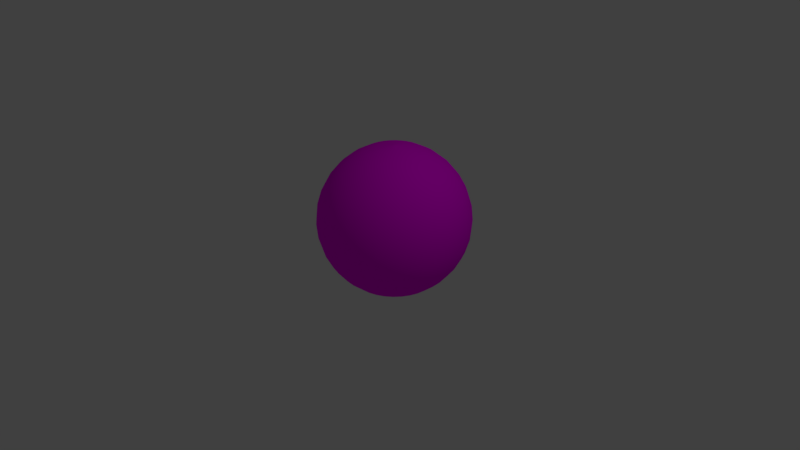 # Source: earth.blend  (saved by Blender 2.79.0; exported with 4.5.12 LTS)
import bpy
from mathutils import Matrix  # noqa: F401  (used for matrix-valued properties, if any)

bpy.ops.wm.read_factory_settings(use_empty=True)
scene = bpy.context.scene
scene.name = 'Scene'

# ---- collections
col_collection_1 = bpy.data.collections.new('Collection 1'); scene.collection.children.link(col_collection_1)

# ---- images (referenced by path relative to the original .blend; pixels are not part of the script)
import os
ASSET_DIR = os.environ.get("B2B_ASSET_DIR", "")  # directory of the original .blend (textures are referenced by path, not embedded)
HERE = os.path.dirname(os.path.abspath(__file__))  # packed textures are extracted next to this script under _unpacked/

def load_image(name, relpath, width, height, colorspace="sRGB"):
    """Load a texture the original file referenced (path relative to the .blend, or extracted next to this script)."""
    p = next((c for c in (os.path.join(HERE, relpath), os.path.join(ASSET_DIR, relpath)) if relpath and os.path.exists(c)), "")
    if p:
        img = bpy.data.images.load(p, check_existing=True)
        img.name = name
    else:  # same state as the original file: an image datablock whose file is absent (Cycles renders it pink)
        img = bpy.data.images.new(name, width, height)
        img.source = "FILE"
        img.filepath = "//" + (relpath or name)
    img.colorspace_settings.name = colorspace
    return img
img_earth_day_jpg = load_image('earth_day.jpg', 'earth_day.jpg', 1024, 1024, 'sRGB')

# ---- materials (node trees are filled in below, after node groups)
mat_material_001 = bpy.data.materials.new('Material.001')
mat_material_001.alpha_threshold = 0.0
mat_material_001.roughness = 0.5

# ---- material node trees
mat_material_001.use_nodes = True; mat_material_001.node_tree.nodes.clear()
_N = mat_material_001.node_tree.nodes; _L = mat_material_001.node_tree.links
n0 = _N.new('ShaderNodeOutputMaterial'); n0.name = 'Material Output'; n0.location = (300, 300)
n1 = _N.new('ShaderNodeBsdfDiffuse'); n1.name = 'Diffuse BSDF'; n1.location = (10, 300)
n2 = _N.new('ShaderNodeTexImage'); n2.name = 'Image Texture'; n2.location = (-180, 300)
n2.width = 140
n2.image = img_earth_day_jpg
_L.new(n1.outputs[0], n0.inputs[0])
_L.new(n2.outputs[0], n1.inputs[0])
n0.is_active_output = True

# ---- world
world_world = bpy.data.worlds.new('World'); scene.world = world_world
world_world.color = (0.05088, 0.05088, 0.05088)
world_world.use_sun_shadow = False
world_world.sun_shadow_jitter_overblur = 0.0
world_world.cycles.sampling_method = 'MANUAL'

# ---- cameras
cam_camera = bpy.data.cameras.new('Camera')
cam_camera.clip_end = 100.0
cam_camera.lens = 35.0
cam_camera.sensor_width = 32.0
cam_camera.sensor_height = 18.0
cam_camera.ortho_scale = 7.314
cam_camera.dof.focus_distance = 0.0

# ---- lights
light_lamp = bpy.data.lights.new('Lamp', 'POINT')
light_lamp.transmission_factor = 0.0
light_lamp.cutoff_distance = 30.0
light_lamp.energy = 100.0
light_lamp.shadow_buffer_clip_start = 1.001
light_lamp.shadow_soft_size = 0.1
light_lamp.shadow_maximum_resolution = 0.006
light_lamp.use_absolute_resolution = True

# ---- meshes
me_sphere = bpy.data.meshes.new('Sphere')
me_sphere.from_pydata([(0.03806, 0.1913, 0.9808), (0.07466, 0.3753, 0.9239), (0.1084, 0.5449, 0.8315), (0.1379, 0.6935, 0.7071), (0.1622, 0.8155, 0.5556), (0.1802, 0.9061, 0.3827), (0.1913, 0.9619, 0.1951), (0.1951, 0.9808, 7.55e-08), (0.1913, 0.9619, -0.1951), (0.1802, 0.9061, -0.3827), (0.1622, 0.8155, -0.5556), (0.1379, 0.6935, -0.7071), (0.1084, 0.5449, -0.8315), (0.07466, 0.3753, -0.9239), (0.03806, 0.1913, -0.9808), (0.07466, 0.1802, 0.9808), (0.1464, 0.3536, 0.9239), (0.2126, 0.5133, 0.8315), (0.2706, 0.6533, 0.7071), (0.3182, 0.7682, 0.5556), (0.3536, 0.8536, 0.3827), (0.3753, 0.9061, 0.1951), (0.3827, 0.9239, 7.55e-08), (0.3753, 0.9061, -0.1951), (0.3536, 0.8536, -0.3827), (0.3182, 0.7682, -0.5556), (0.2706, 0.6533, -0.7071), (0.2126, 0.5133, -0.8315), (0.1464, 0.3536, -0.9239), (0.07466, 0.1802, -0.9808), (0.1084, 0.1622, 0.9808), (0.2126, 0.3182, 0.9239), (0.3087, 0.4619, 0.8315), (0.3928, 0.5879, 0.7071), (0.4619, 0.6913, 0.5556), (0.5133, 0.7682, 0.3827), (0.5449, 0.8155, 0.1951), (0.5556, 0.8315, 7.55e-08), (0.5449, 0.8155, -0.1951), (0.5133, 0.7682, -0.3827), (0.4619, 0.6913, -0.5556), (0.3928, 0.5879, -0.7071), (0.3087, 0.4619, -0.8315), (0.2126, 0.3182, -0.9239), (0.1084, 0.1622, -0.9808), (0.1379, 0.1379, 0.9808), (0.2706, 0.2706, 0.9239), (0.3928, 0.3928, 0.8315), (0.5, 0.5, 0.7071), (0.5879, 0.5879, 0.5556), (0.6533, 0.6533, 0.3827), (0.6935, 0.6935, 0.1951), (0.7071, 0.7071, 7.55e-08), (0.6935, 0.6935, -0.1951), (0.6533, 0.6533, -0.3827), (0.5879, 0.5879, -0.5556), (0.5, 0.5, -0.7071), (0.3928, 0.3928, -0.8315), (0.2706, 0.2706, -0.9239), (0.1379, 0.1379, -0.9808), (0.1622, 0.1084, 0.9808), (0.3182, 0.2126, 0.9239), (0.4619, 0.3087, 0.8315), (0.5879, 0.3928, 0.7071), (0.6913, 0.4619, 0.5556), (0.7682, 0.5133, 0.3827), (0.8155, 0.5449, 0.1951), (0.8315, 0.5556, 7.55e-08), (0.8155, 0.5449, -0.1951), (0.7682, 0.5133, -0.3827), (0.6913, 0.4619, -0.5556), (0.5879, 0.3928, -0.7071), (0.4619, 0.3087, -0.8315), (0.3182, 0.2126, -0.9239), (0.1622, 0.1084, -0.9808), (0.1802, 0.07466, 0.9808), (0.3536, 0.1464, 0.9239), (0.5133, 0.2126, 0.8315), (0.6533, 0.2706, 0.7071), (0.7682, 0.3182, 0.5556), (0.8536, 0.3536, 0.3827), (0.9061, 0.3753, 0.1951), (0.9239, 0.3827, 7.55e-08), (0.9061, 0.3753, -0.1951), (0.8536, 0.3536, -0.3827), (0.7682, 0.3182, -0.5556), (0.6533, 0.2706, -0.7071), (0.5133, 0.2126, -0.8315), (0.3536, 0.1464, -0.9239), (0.1802, 0.07466, -0.9808), (0.1913, 0.03806, 0.9808), (0.3753, 0.07466, 0.9239), (0.5449, 0.1084, 0.8315), (0.6935, 0.1379, 0.7071), (0.8155, 0.1622, 0.5556), (0.9061, 0.1802, 0.3827), (0.9619, 0.1913, 0.1951), (0.9808, 0.1951, 7.55e-08), (0.9619, 0.1913, -0.1951), (0.9061, 0.1802, -0.3827), (0.8155, 0.1622, -0.5556), (0.6935, 0.1379, -0.7071), (0.5449, 0.1084, -0.8315), (0.3753, 0.07466, -0.9239), (0.1913, 0.03806, -0.9808), (0.1951, -3.266e-07, 0.9808), (0.3827, -3.192e-07, 0.9239), (0.5556, -3.117e-07, 0.8315), (0.7071, -3.192e-07, 0.7071), (0.8315, -3.341e-07, 0.5556), (0.9239, -2.745e-07, 0.3827), (0.9808, -3.937e-07, 0.1951), (1.0, -3.788e-07, 7.55e-08), (0.9808, -3.937e-07, -0.1951), (0.9239, -2.298e-07, -0.3827), (0.8315, -3.341e-07, -0.5556), (0.7071, -3.192e-07, -0.7071), (0.5556, -3.415e-07, -0.8315), (0.3827, -3.043e-07, -0.9239), (0.1951, -3.08e-07, -0.9808), (0.1913, -0.03806, 0.9808), (0.3753, -0.07466, 0.9239), (0.5449, -0.1084, 0.8315), (0.6935, -0.138, 0.7071), (0.8155, -0.1622, 0.5556), (0.9061, -0.1802, 0.3827), (0.9619, -0.1913, 0.1951), (0.9808, -0.1951, 7.55e-08), (0.9619, -0.1913, -0.1951), (0.9061, -0.1802, -0.3827), (0.8155, -0.1622, -0.5556), (0.6935, -0.138, -0.7071), (0.5449, -0.1084, -0.8315), (0.3753, -0.07466, -0.9239), (0.1913, -0.03806, -0.9808), (0.1802, -0.07466, 0.9808), (0.3536, -0.1464, 0.9239), (0.5133, -0.2126, 0.8315), (0.6533, -0.2706, 0.7071), (0.7682, -0.3182, 0.5556), (0.8536, -0.3536, 0.3827), (0.9061, -0.3753, 0.1951), (0.9239, -0.3827, 7.55e-08), (0.9061, -0.3753, -0.1951), (0.8536, -0.3536, -0.3827), (0.7682, -0.3182, -0.5556), (0.6533, -0.2706, -0.7071), (0.5133, -0.2126, -0.8315), (0.3536, -0.1464, -0.9239), (0.1802, -0.07466, -0.9808), (0.1622, -0.1084, 0.9808), (0.3182, -0.2126, 0.9239), (0.4619, -0.3087, 0.8315), (0.5879, -0.3928, 0.7071), (0.6913, -0.4619, 0.5556), (0.7682, -0.5133, 0.3827), (0.8155, -0.5449, 0.1951), (0.8315, -0.5556, 7.55e-08), (0.8155, -0.5449, -0.1951), (0.7682, -0.5133, -0.3827), (0.6913, -0.4619, -0.5556), (0.5879, -0.3928, -0.7071), (0.4619, -0.3087, -0.8315), (0.3182, -0.2126, -0.9239), (0.1622, -0.1084, -0.9808), (0.1379, -0.138, 0.9808), (0.2706, -0.2706, 0.9239), (0.3928, -0.3928, 0.8315), (0.5, -0.5, 0.7071), (0.5879, -0.5879, 0.5556), (0.6533, -0.6533, 0.3827), (0.6935, -0.6935, 0.1951), (0.7071, -0.7071, 7.55e-08), (0.6935, -0.6935, -0.1951), (0.6533, -0.6533, -0.3827), (0.5879, -0.5879, -0.5556), (0.5, -0.5, -0.7071), (0.3928, -0.3928, -0.8315), (0.2706, -0.2706, -0.9239), (0.1379, -0.138, -0.9808), (0.1084, -0.1622, 0.9808), (0.2126, -0.3182, 0.9239), (0.3087, -0.4619, 0.8315), (0.3928, -0.5879, 0.7071), (0.4619, -0.6913, 0.5556), (0.5133, -0.7682, 0.3827), (0.5449, -0.8155, 0.1951), (0.5556, -0.8315, 7.55e-08), (0.5449, -0.8155, -0.1951), (0.5133, -0.7682, -0.3827), (0.4619, -0.6913, -0.5556), (0.3928, -0.5879, -0.7071), (0.3087, -0.4619, -0.8315), (0.2126, -0.3182, -0.9239), (0.1084, -0.1622, -0.9808), (0.07466, -0.1802, 0.9808), (0.1464, -0.3536, 0.9239), (0.2126, -0.5133, 0.8315), (0.2706, -0.6533, 0.7071), (0.3182, -0.7682, 0.5556), (0.3536, -0.8536, 0.3827), (0.3753, -0.9061, 0.1951), (0.3827, -0.9239, 7.55e-08), (0.3753, -0.9061, -0.1951), (0.3536, -0.8536, -0.3827), (0.3182, -0.7682, -0.5556), (0.2706, -0.6533, -0.7071), (0.2126, -0.5133, -0.8315), (0.1464, -0.3536, -0.9239), (0.07466, -0.1802, -0.9808), (0.03806, -0.1913, 0.9808), (0.07466, -0.3753, 0.9239), (0.1084, -0.5449, 0.8315), (0.1379, -0.6935, 0.7071), (0.1622, -0.8155, 0.5556), (0.1802, -0.9061, 0.3827), (0.1913, -0.9619, 0.1951), (0.1951, -0.9808, 7.55e-08), (0.1913, -0.9619, -0.1951), (0.1802, -0.9061, -0.3827), (0.1622, -0.8155, -0.5556), (0.1379, -0.6935, -0.7071), (0.1084, -0.5449, -0.8315), (0.07466, -0.3753, -0.9239), (0.03806, -0.1913, -0.9808), (-7.212e-09, -0.1951, 0.9808), (4.122e-08, -0.3827, 0.9239), (2.632e-08, -0.5556, 0.8315), (-2.584e-08, -0.7071, 0.7071), (-8.544e-08, -0.8315, 0.5556), (6.357e-08, -0.9239, 0.3827), (-8.544e-08, -0.9808, 0.1951), (-1.003e-07, -1.0, 7.55e-08), (-8.544e-08, -0.9808, -0.1951), (6.357e-08, -0.9239, -0.3827), (-8.544e-08, -0.8315, -0.5556), (-2.584e-08, -0.7071, -0.7071), (-1.094e-08, -0.5556, -0.8315), (3.964e-09, -0.3827, -0.9239), (3.964e-09, -0.1951, -0.9808), (-0.03806, -0.1913, 0.9808), (-0.07466, -0.3753, 0.9239), (-0.1084, -0.5449, 0.8315), (-0.1379, -0.6935, 0.7071), (-0.1622, -0.8155, 0.5556), (-0.1802, -0.9061, 0.3827), (-0.1913, -0.9619, 0.1951), (-0.1951, -0.9808, 7.55e-08), (-0.1913, -0.9619, -0.1951), (-0.1802, -0.9061, -0.3827), (-0.1622, -0.8155, -0.5556), (-0.1379, -0.6935, -0.7071), (-0.1084, -0.5449, -0.8315), (-0.07466, -0.3753, -0.9239), (-0.03806, -0.1913, -0.9808), (-0.07466, -0.1802, 0.9808), (-0.1464, -0.3536, 0.9239), (-0.2126, -0.5133, 0.8315), (-0.2706, -0.6533, 0.7071), (-0.3182, -0.7682, 0.5556), (-0.3536, -0.8536, 0.3827), (-0.3753, -0.9061, 0.1951), (-0.3827, -0.9239, 7.55e-08), (-0.3753, -0.9061, -0.1951), (-0.3536, -0.8536, -0.3827), (-0.3182, -0.7682, -0.5556), (-0.2706, -0.6533, -0.7071), (-0.2126, -0.5133, -0.8315), (-0.1464, -0.3536, -0.9239), (-0.07466, -0.1802, -0.9808), (-0.1084, -0.1622, 0.9808), (-0.2126, -0.3182, 0.9239), (-0.3087, -0.4619, 0.8315), (-0.3928, -0.5879, 0.7071), (-0.4619, -0.6913, 0.5556), (-0.5133, -0.7682, 0.3827), (-0.5449, -0.8155, 0.1951), (-0.5556, -0.8315, 7.55e-08), (-0.5449, -0.8155, -0.1951), (-0.5133, -0.7682, -0.3827), (-0.4619, -0.6913, -0.5556), (-0.3928, -0.5879, -0.7071), (-0.3087, -0.4619, -0.8315), (-0.2126, -0.3182, -0.9239), (-0.1084, -0.1622, -0.9808), (-0.1379, -0.138, 0.9808), (-0.2706, -0.2706, 0.9239), (-0.3928, -0.3928, 0.8315), (-0.5, -0.5, 0.7071), (-0.5879, -0.5879, 0.5556), (-0.6533, -0.6533, 0.3827), (-0.6935, -0.6935, 0.1951), (-0.7071, -0.7071, 7.55e-08), (-0.6935, -0.6935, -0.1951), (-0.6533, -0.6533, -0.3827), (-0.5879, -0.5879, -0.5556), (-0.5, -0.5, -0.7071), (-0.3928, -0.3928, -0.8315), (-0.2706, -0.2706, -0.9239), (-0.1379, -0.1379, -0.9808), (-0.1622, -0.1084, 0.9808), (-0.3182, -0.2126, 0.9239), (-0.4619, -0.3087, 0.8315), (-0.5879, -0.3928, 0.7071), (-0.6913, -0.4619, 0.5556), (-0.7682, -0.5133, 0.3827), (-0.8155, -0.5449, 0.1951), (-0.8315, -0.5556, 7.55e-08), (-0.8155, -0.5449, -0.1951), (-0.7682, -0.5133, -0.3827), (-0.6913, -0.4619, -0.5556), (-0.5879, -0.3928, -0.7071), (-0.4619, -0.3087, -0.8315), (-0.3182, -0.2126, -0.9239), (-0.1622, -0.1084, -0.9808), (-0.1802, -0.07466, 0.9808), (-0.3536, -0.1464, 0.9239), (-0.5133, -0.2126, 0.8315), (-0.6533, -0.2706, 0.7071), (-0.7682, -0.3182, 0.5556), (-0.8536, -0.3536, 0.3827), (-0.9061, -0.3753, 0.1951), (-0.9239, -0.3827, 7.55e-08), (-0.9061, -0.3753, -0.1951), (-0.8536, -0.3536, -0.3827), (-0.7682, -0.3182, -0.5556), (-0.6533, -0.2706, -0.7071), (-0.5133, -0.2126, -0.8315), (-0.3536, -0.1464, -0.9239), (-0.1802, -0.07466, -0.9808), (-0.1913, -0.03806, 0.9808), (-0.3753, -0.07466, 0.9239), (-0.5449, -0.1084, 0.8315), (-0.6935, -0.1379, 0.7071), (-0.8155, -0.1622, 0.5556), (-0.9061, -0.1802, 0.3827), (-0.9619, -0.1913, 0.1951), (-0.9808, -0.1951, 7.55e-08), (-0.9619, -0.1913, -0.1951), (-0.9061, -0.1802, -0.3827), (-0.8155, -0.1622, -0.5556), (-0.6935, -0.1379, -0.7071), (-0.5449, -0.1084, -0.8315), (-0.3753, -0.07466, -0.9239), (-0.1913, -0.03806, -0.9808), (-0.1951, -3.117e-07, 0.9808), (-0.3827, -2.819e-07, 0.9239), (-0.5556, -2.819e-07, 0.8315), (-0.7071, -1.851e-07, 0.7071), (-0.8315, -1.404e-07, 0.5556), (-0.9239, -3.192e-07, 0.3827), (-0.9808, -9.567e-08, 0.1951), (-1.0, -1.404e-07, 7.55e-08), (-0.9808, -9.567e-08, -0.1951), (-0.9239, -3.192e-07, -0.3827), (-0.8315, -1.404e-07, -0.5556), (-0.7071, -1.851e-07, -0.7071), (-0.5556, -2.596e-07, -0.8315), (-0.3827, -2.521e-07, -0.9239), (-0.1951, -3.155e-07, -0.9808), (-0.1913, 0.03806, 0.9808), (-0.3753, 0.07466, 0.9239), (-0.5449, 0.1084, 0.8315), (-0.6935, 0.1379, 0.7071), (-0.8155, 0.1622, 0.5556), (-0.9061, 0.1802, 0.3827), (-0.9619, 0.1913, 0.1951), (-0.9808, 0.1951, 7.55e-08), (-0.9619, 0.1913, -0.1951), (-0.9061, 0.1802, -0.3827), (-0.8155, 0.1622, -0.5556), (-0.6935, 0.1379, -0.7071), (-0.5449, 0.1084, -0.8315), (-0.3753, 0.07466, -0.9239), (-0.1913, 0.03806, -0.9808), (-0.1802, 0.07466, 0.9808), (-0.3536, 0.1464, 0.9239), (-0.5133, 0.2126, 0.8315), (-0.6533, 0.2706, 0.7071), (-0.7682, 0.3182, 0.5556), (-0.8536, 0.3536, 0.3827), (-0.9061, 0.3753, 0.1951), (-0.9239, 0.3827, 7.55e-08), (-0.9061, 0.3753, -0.1951), (-0.8536, 0.3536, -0.3827), (-0.7682, 0.3182, -0.5556), (-0.6533, 0.2706, -0.7071), (-0.5133, 0.2126, -0.8315), (-0.3536, 0.1464, -0.9239), (-0.1802, 0.07466, -0.9808), (-0.1622, 0.1084, 0.9808), (-0.3182, 0.2126, 0.9239), (-0.4619, 0.3087, 0.8315), (-0.5879, 0.3928, 0.7071), (-0.6913, 0.4619, 0.5556), (-0.7682, 0.5133, 0.3827), (-0.8155, 0.5449, 0.1951), (-0.8315, 0.5556, 7.55e-08), (-0.8155, 0.5449, -0.1951), (-0.7682, 0.5133, -0.3827), (-0.6913, 0.4619, -0.5556), (-0.5879, 0.3928, -0.7071), (-0.4619, 0.3087, -0.8315), (-0.3182, 0.2126, -0.9239), (-0.1622, 0.1084, -0.9808), (-0.1379, 0.1379, 0.9808), (-0.2706, 0.2706, 0.9239), (-0.3928, 0.3928, 0.8315), (-0.5, 0.5, 0.7071), (-0.5879, 0.5879, 0.5556), (-0.6533, 0.6533, 0.3827), (-0.6935, 0.6935, 0.1951), (-0.7071, 0.7071, 7.55e-08), (-0.6935, 0.6935, -0.1951), (-0.6533, 0.6533, -0.3827), (-0.5879, 0.5879, -0.5556), (-0.5, 0.5, -0.7071), (-0.3928, 0.3928, -0.8315), (-0.2706, 0.2706, -0.9239), (-0.1379, 0.1379, -0.9808), (-0.1084, 0.1622, 0.9808), (-0.2126, 0.3182, 0.9239), (-0.3087, 0.4619, 0.8315), (-0.3928, 0.5879, 0.7071), (-0.4619, 0.6913, 0.5556), (-0.5133, 0.7682, 0.3827), (-0.5449, 0.8155, 0.1951), (-0.5556, 0.8315, 7.55e-08), (-0.5449, 0.8155, -0.1951), (-0.5133, 0.7682, -0.3827), (-0.4619, 0.6913, -0.5556), (-0.3928, 0.5879, -0.7071), (-0.3087, 0.4619, -0.8315), (-0.2126, 0.3182, -0.9239), (-0.1084, 0.1622, -0.9808), (-0.07466, 0.1802, 0.9808), (-0.1464, 0.3536, 0.9239), (-0.2126, 0.5133, 0.8315), (-0.2706, 0.6533, 0.7071), (-0.3182, 0.7682, 0.5556), (-0.3536, 0.8536, 0.3827), (-0.3753, 0.9061, 0.1951), (-0.3827, 0.9239, 7.55e-08), (-0.3753, 0.9061, -0.1951), (-0.3536, 0.8536, -0.3827), (-0.3182, 0.7682, -0.5556), (-0.2706, 0.6533, -0.7071), (-0.2126, 0.5133, -0.8315), (-0.1464, 0.3536, -0.9239), (-0.07466, 0.1802, -0.9808), (-0.03806, 0.1913, 0.9808), (-0.07466, 0.3753, 0.9239), (-0.1084, 0.5449, 0.8315), (-0.1379, 0.6935, 0.7071), (-0.1622, 0.8155, 0.5556), (-0.1802, 0.9061, 0.3827), (-0.1913, 0.9619, 0.1951), (-0.1951, 0.9808, 7.55e-08), (-0.1913, 0.9619, -0.1951), (-0.1802, 0.9061, -0.3827), (-0.1622, 0.8155, -0.5556), (-0.1379, 0.6935, -0.7071), (-0.1084, 0.5449, -0.8315), (-0.07466, 0.3753, -0.9239), (-0.03806, 0.1913, -0.9808), (3.749e-08, 0.1951, 0.9808), (7.847e-08, 0.3827, 0.9239), (1.083e-07, 0.5556, 0.8315), (1.53e-07, 0.7071, 0.7071), (2.722e-07, 0.8315, 0.5556), (6.357e-08, 0.9239, 0.3827), (2.573e-07, 0.9808, 0.1951), (2.722e-07, 1.0, 7.55e-08), (2.573e-07, 0.9808, -0.1951), (6.357e-08, 0.9239, -0.3827), (2.722e-07, 0.8315, -0.5556), (1.53e-07, 0.7071, -0.7071), (1.232e-07, 0.5556, -0.8315), (7.847e-08, 0.3827, -0.9239), (1.514e-08, 0.1951, -0.9808), (4.284e-08, -3.129e-07, 1.002), (4.284e-08, -3.129e-07, -1.002), (4.284e-08, -3.129e-07, 1.002), (4.284e-08, -3.129e-07, -1.002), (4.098e-08, -3.129e-07, 1.002), (4.098e-08, -3.129e-07, -1.002), (4.098e-08, -3.129e-07, 1.002), (4.098e-08, -3.129e-07, -1.002), (4.098e-08, -3.129e-07, 1.002), (4.098e-08, -3.129e-07, -1.002), (4.47e-08, -3.111e-07, 1.002), (4.47e-08, -3.111e-07, -1.002), (4.47e-08, -3.12e-07, 1.002), (4.47e-08, -3.12e-07, -1.002), (4.47e-08, -3.119e-07, 1.002), (4.47e-08, -3.119e-07, -1.002), (4.47e-08, -3.12e-07, 1.002), (4.47e-08, -3.12e-07, -1.002), (4.47e-08, -3.111e-07, 1.002), (4.47e-08, -3.111e-07, -1.002), (4.098e-08, -3.129e-07, 1.002), (4.098e-08, -3.129e-07, -1.002), (4.098e-08, -3.129e-07, 1.002), (4.098e-08, -3.129e-07, -1.002), (4.098e-08, -3.129e-07, 1.002), (4.098e-08, -3.129e-07, -1.002), (4.284e-08, -3.129e-07, 1.002), (4.284e-08, -3.129e-07, -1.002), (4.284e-08, -3.129e-07, 1.002), (4.284e-08, -3.129e-07, -1.002), (4.261e-08, -3.129e-07, 1.002), (4.261e-08, -3.129e-07, -1.002), (4.284e-08, -3.129e-07, 1.002), (4.284e-08, -3.129e-07, -1.002), (4.284e-08, -3.129e-07, 1.002), (4.284e-08, -3.129e-07, -1.002), (4.098e-08, -3.129e-07, 1.002), (4.098e-08, -3.129e-07, -1.002), (4.098e-08, -3.129e-07, 1.002), (4.098e-08, -3.129e-07, -1.002), (4.098e-08, -3.129e-07, 1.002), (4.098e-08, -3.129e-07, -1.002), (4.47e-08, -3.111e-07, 1.002), (4.47e-08, -3.111e-07, -1.002), (4.47e-08, -3.12e-07, 1.002), (4.47e-08, -3.12e-07, -1.002), (4.47e-08, -3.119e-07, 1.002), (4.47e-08, -3.119e-07, -1.002), (4.47e-08, -3.12e-07, 1.002), (4.47e-08, -3.12e-07, -1.002), (4.47e-08, -3.111e-07, 1.002), (4.47e-08, -3.111e-07, -1.002), (4.098e-08, -3.129e-07, 1.002), (4.098e-08, -3.129e-07, -1.002), (4.098e-08, -3.129e-07, 1.002), (4.098e-08, -3.129e-07, -1.002), (4.098e-08, -3.129e-07, 1.002), (4.098e-08, -3.129e-07, -1.002), (4.284e-08, -3.129e-07, 1.002), (4.284e-08, -3.129e-07, -1.002), (4.284e-08, -3.129e-07, 1.002), (4.284e-08, -3.129e-07, -1.002), (4.261e-08, -3.129e-07, 1.002), (4.261e-08, -3.129e-07, -1.002)], [], [(467, 466, 1, 2), (475, 474, 9, 10), (468, 467, 2, 3), (476, 475, 10, 11), (469, 468, 3, 4), (477, 476, 11, 12), (470, 469, 4, 5), (478, 477, 12, 13), (471, 470, 5, 6), (479, 478, 13, 14), (472, 471, 6, 7), (473, 472, 7, 8), (466, 465, 0, 1), (474, 473, 8, 9), (8, 7, 22, 23), (1, 0, 15, 16), (9, 8, 23, 24), (2, 1, 16, 17), (10, 9, 24, 25), (3, 2, 17, 18), (11, 10, 25, 26), (4, 3, 18, 19), (12, 11, 26, 27), (5, 4, 19, 20), (13, 12, 27, 28), (6, 5, 20, 21), (14, 13, 28, 29), (7, 6, 21, 22), (27, 26, 41, 42), (20, 19, 34, 35), (28, 27, 42, 43), (21, 20, 35, 36), (29, 28, 43, 44), (22, 21, 36, 37), (23, 22, 37, 38), (16, 15, 30, 31), (24, 23, 38, 39), (17, 16, 31, 32), (25, 24, 39, 40), (18, 17, 32, 33), (26, 25, 40, 41), (19, 18, 33, 34), (39, 38, 53, 54), (32, 31, 46, 47), (40, 39, 54, 55), (33, 32, 47, 48), (41, 40, 55, 56), (34, 33, 48, 49), (42, 41, 56, 57), (35, 34, 49, 50), (43, 42, 57, 58), (36, 35, 50, 51), (44, 43, 58, 59), (37, 36, 51, 52), (38, 37, 52, 53), (31, 30, 45, 46), (58, 57, 72, 73), (51, 50, 65, 66), (59, 58, 73, 74), (52, 51, 66, 67), (53, 52, 67, 68), (46, 45, 60, 61), (54, 53, 68, 69), (47, 46, 61, 62), (55, 54, 69, 70), (48, 47, 62, 63), (56, 55, 70, 71), (49, 48, 63, 64), (57, 56, 71, 72), (50, 49, 64, 65), (62, 61, 76, 77), (70, 69, 84, 85), (63, 62, 77, 78), (71, 70, 85, 86), (64, 63, 78, 79), (72, 71, 86, 87), (65, 64, 79, 80), (73, 72, 87, 88), (66, 65, 80, 81), (74, 73, 88, 89), (67, 66, 81, 82), (68, 67, 82, 83), (61, 60, 75, 76), (69, 68, 83, 84), (81, 80, 95, 96), (89, 88, 103, 104), (82, 81, 96, 97), (83, 82, 97, 98), (76, 75, 90, 91), (84, 83, 98, 99), (77, 76, 91, 92), (85, 84, 99, 100), (78, 77, 92, 93), (86, 85, 100, 101), (79, 78, 93, 94), (87, 86, 101, 102), (80, 79, 94, 95), (88, 87, 102, 103), (100, 99, 114, 115), (93, 92, 107, 108), (101, 100, 115, 116), (94, 93, 108, 109), (102, 101, 116, 117), (95, 94, 109, 110), (103, 102, 117, 118), (96, 95, 110, 111), (104, 103, 118, 119), (97, 96, 111, 112), (98, 97, 112, 113), (91, 90, 105, 106), (99, 98, 113, 114), (92, 91, 106, 107), (119, 118, 133, 134), (112, 111, 126, 127), (113, 112, 127, 128), (106, 105, 120, 121), (114, 113, 128, 129), (107, 106, 121, 122), (115, 114, 129, 130), (108, 107, 122, 123), (116, 115, 130, 131), (109, 108, 123, 124), (117, 116, 131, 132), (110, 109, 124, 125), (118, 117, 132, 133), (111, 110, 125, 126), (123, 122, 137, 138), (131, 130, 145, 146), (124, 123, 138, 139), (132, 131, 146, 147), (125, 124, 139, 140), (133, 132, 147, 148), (126, 125, 140, 141), (134, 133, 148, 149), (127, 126, 141, 142), (128, 127, 142, 143), (121, 120, 135, 136), (129, 128, 143, 144), (122, 121, 136, 137), (130, 129, 144, 145), (142, 141, 156, 157), (143, 142, 157, 158), (136, 135, 150, 151), (144, 143, 158, 159), (137, 136, 151, 152), (145, 144, 159, 160), (138, 137, 152, 153), (146, 145, 160, 161), (139, 138, 153, 154), (147, 146, 161, 162), (140, 139, 154, 155), (148, 147, 162, 163), (141, 140, 155, 156), (149, 148, 163, 164), (161, 160, 175, 176), (154, 153, 168, 169), (162, 161, 176, 177), (155, 154, 169, 170), (163, 162, 177, 178), (156, 155, 170, 171), (164, 163, 178, 179), (157, 156, 171, 172), (158, 157, 172, 173), (151, 150, 165, 166), (159, 158, 173, 174), (152, 151, 166, 167), (160, 159, 174, 175), (153, 152, 167, 168), (173, 172, 187, 188), (166, 165, 180, 181), (174, 173, 188, 189), (167, 166, 181, 182), (175, 174, 189, 190), (168, 167, 182, 183), (176, 175, 190, 191), (169, 168, 183, 184), (177, 176, 191, 192), (170, 169, 184, 185), (178, 177, 192, 193), (171, 170, 185, 186), (179, 178, 193, 194), (172, 171, 186, 187), (192, 191, 206, 207), (185, 184, 199, 200), (193, 192, 207, 208), (186, 185, 200, 201), (194, 193, 208, 209), (187, 186, 201, 202), (188, 187, 202, 203), (181, 180, 195, 196), (189, 188, 203, 204), (182, 181, 196, 197), (190, 189, 204, 205), (183, 182, 197, 198), (191, 190, 205, 206), (184, 183, 198, 199), (196, 195, 210, 211), (204, 203, 218, 219), (197, 196, 211, 212), (205, 204, 219, 220), (198, 197, 212, 213), (206, 205, 220, 221), (199, 198, 213, 214), (207, 206, 221, 222), (200, 199, 214, 215), (208, 207, 222, 223), (201, 200, 215, 216), (209, 208, 223, 224), (202, 201, 216, 217), (203, 202, 217, 218), (215, 214, 229, 230), (223, 222, 237, 238), (216, 215, 230, 231), (224, 223, 238, 239), (217, 216, 231, 232), (218, 217, 232, 233), (211, 210, 225, 226), (219, 218, 233, 234), (212, 211, 226, 227), (220, 219, 234, 235), (213, 212, 227, 228), (221, 220, 235, 236), (214, 213, 228, 229), (222, 221, 236, 237), (234, 233, 248, 249), (227, 226, 241, 242), (235, 234, 249, 250), (228, 227, 242, 243), (236, 235, 250, 251), (229, 228, 243, 244), (237, 236, 251, 252), (230, 229, 244, 245), (238, 237, 252, 253), (231, 230, 245, 246), (239, 238, 253, 254), (232, 231, 246, 247), (233, 232, 247, 248), (226, 225, 240, 241), (253, 252, 267, 268), (246, 245, 260, 261), (254, 253, 268, 269), (247, 246, 261, 262), (248, 247, 262, 263), (241, 240, 255, 256), (249, 248, 263, 264), (242, 241, 256, 257), (250, 249, 264, 265), (243, 242, 257, 258), (251, 250, 265, 266), (244, 243, 258, 259), (252, 251, 266, 267), (245, 244, 259, 260), (257, 256, 271, 272), (265, 264, 279, 280), (258, 257, 272, 273), (266, 265, 280, 281), (259, 258, 273, 274), (267, 266, 281, 282), (260, 259, 274, 275), (268, 267, 282, 283), (261, 260, 275, 276), (269, 268, 283, 284), (262, 261, 276, 277), (263, 262, 277, 278), (256, 255, 270, 271), (264, 263, 278, 279), (276, 275, 290, 291), (284, 283, 298, 299), (277, 276, 291, 292), (278, 277, 292, 293), (271, 270, 285, 286), (279, 278, 293, 294), (272, 271, 286, 287), (280, 279, 294, 295), (273, 272, 287, 288), (281, 280, 295, 296), (274, 273, 288, 289), (282, 281, 296, 297), (275, 274, 289, 290), (283, 282, 297, 298), (295, 294, 309, 310), (288, 287, 302, 303), (296, 295, 310, 311), (289, 288, 303, 304), (297, 296, 311, 312), (290, 289, 304, 305), (298, 297, 312, 313), (291, 290, 305, 306), (299, 298, 313, 314), (292, 291, 306, 307), (293, 292, 307, 308), (286, 285, 300, 301), (294, 293, 308, 309), (287, 286, 301, 302), (314, 313, 328, 329), (307, 306, 321, 322), (308, 307, 322, 323), (301, 300, 315, 316), (309, 308, 323, 324), (302, 301, 316, 317), (310, 309, 324, 325), (303, 302, 317, 318), (311, 310, 325, 326), (304, 303, 318, 319), (312, 311, 326, 327), (305, 304, 319, 320), (313, 312, 327, 328), (306, 305, 320, 321), (326, 325, 340, 341), (319, 318, 333, 334), (327, 326, 341, 342), (320, 319, 334, 335), (328, 327, 342, 343), (321, 320, 335, 336), (329, 328, 343, 344), (322, 321, 336, 337), (323, 322, 337, 338), (316, 315, 330, 331), (324, 323, 338, 339), (317, 316, 331, 332), (325, 324, 339, 340), (318, 317, 332, 333), (338, 337, 352, 353), (331, 330, 345, 346), (339, 338, 353, 354), (332, 331, 346, 347), (340, 339, 354, 355), (333, 332, 347, 348), (341, 340, 355, 356), (334, 333, 348, 349), (342, 341, 356, 357), (335, 334, 349, 350), (343, 342, 357, 358), (336, 335, 350, 351), (344, 343, 358, 359), (337, 336, 351, 352), (349, 348, 363, 364), (357, 356, 371, 372), (350, 349, 364, 365), (358, 357, 372, 373), (351, 350, 365, 366), (359, 358, 373, 374), (352, 351, 366, 367), (353, 352, 367, 368), (346, 345, 360, 361), (354, 353, 368, 369), (347, 346, 361, 362), (355, 354, 369, 370), (348, 347, 362, 363), (356, 355, 370, 371), (368, 367, 382, 383), (361, 360, 375, 376), (369, 368, 383, 384), (362, 361, 376, 377), (370, 369, 384, 385), (363, 362, 377, 378), (371, 370, 385, 386), (364, 363, 378, 379), (372, 371, 386, 387), (365, 364, 379, 380), (373, 372, 387, 388), (366, 365, 380, 381), (374, 373, 388, 389), (367, 366, 381, 382), (387, 386, 401, 402), (380, 379, 394, 395), (388, 387, 402, 403), (381, 380, 395, 396), (389, 388, 403, 404), (382, 381, 396, 397), (383, 382, 397, 398), (376, 375, 390, 391), (384, 383, 398, 399), (377, 376, 391, 392), (385, 384, 399, 400), (378, 377, 392, 393), (386, 385, 400, 401), (379, 378, 393, 394), (391, 390, 405, 406), (399, 398, 413, 414), (392, 391, 406, 407), (400, 399, 414, 415), (393, 392, 407, 408), (401, 400, 415, 416), (394, 393, 408, 409), (402, 401, 416, 417), (395, 394, 409, 410), (403, 402, 417, 418), (396, 395, 410, 411), (404, 403, 418, 419), (397, 396, 411, 412), (398, 397, 412, 413), (410, 409, 424, 425), (418, 417, 432, 433), (411, 410, 425, 426), (419, 418, 433, 434), (412, 411, 426, 427), (413, 412, 427, 428), (406, 405, 420, 421), (414, 413, 428, 429), (407, 406, 421, 422), (415, 414, 429, 430), (408, 407, 422, 423), (416, 415, 430, 431), (409, 408, 423, 424), (417, 416, 431, 432), (429, 428, 443, 444), (422, 421, 436, 437), (430, 429, 444, 445), (423, 422, 437, 438), (431, 430, 445, 446), (424, 423, 438, 439), (432, 431, 446, 447), (425, 424, 439, 440), (433, 432, 447, 448), (426, 425, 440, 441), (434, 433, 448, 449), (427, 426, 441, 442), (428, 427, 442, 443), (421, 420, 435, 436), (448, 447, 462, 463), (441, 440, 455, 456), (449, 448, 463, 464), (442, 441, 456, 457), (443, 442, 457, 458), (436, 435, 450, 451), (444, 443, 458, 459), (437, 436, 451, 452), (445, 444, 459, 460), (438, 437, 452, 453), (446, 445, 460, 461), (439, 438, 453, 454), (447, 446, 461, 462), (440, 439, 454, 455), (460, 459, 474, 475), (453, 452, 467, 468), (461, 460, 475, 476), (454, 453, 468, 469), (462, 461, 476, 477), (455, 454, 469, 470), (463, 462, 477, 478), (456, 455, 470, 471), (464, 463, 478, 479), (457, 456, 471, 472), (458, 457, 472, 473), (451, 450, 465, 466), (459, 458, 473, 474), (452, 451, 466, 467), (390, 375, 530, 532), (284, 299, 519, 517), (104, 119, 495, 493), (150, 135, 498, 500), (239, 254, 513, 511), (419, 434, 537, 535), (149, 164, 501, 499), (374, 389, 531, 529), (105, 90, 492, 494), (285, 270, 516, 518), (15, 0, 480, 482), (240, 225, 510, 512), (314, 329, 523, 521), (420, 405, 534, 536), (179, 194, 505, 503), (479, 14, 481, 543), (134, 149, 499, 497), (269, 284, 517, 515), (449, 464, 541, 539), (0, 465, 542, 480), (404, 419, 535, 533), (135, 120, 496, 498), (315, 300, 520, 522), (270, 255, 514, 516), (450, 435, 538, 540), (180, 165, 502, 504), (29, 44, 485, 483), (345, 330, 524, 526), (164, 179, 503, 501), (344, 359, 527, 525), (299, 314, 521, 519), (30, 15, 482, 484), (210, 195, 506, 508), (434, 449, 539, 537), (165, 150, 500, 502), (59, 74, 489, 487), (300, 285, 518, 520), (194, 209, 507, 505), (435, 420, 536, 538), (14, 29, 483, 481), (60, 45, 486, 488), (329, 344, 525, 523), (464, 479, 543, 541), (195, 180, 504, 506), (89, 104, 493, 491), (330, 315, 522, 524), (465, 450, 540, 542), (44, 59, 487, 485), (375, 360, 528, 530), (224, 239, 511, 509), (359, 374, 529, 527), (90, 75, 490, 492), (45, 30, 484, 486), (119, 134, 497, 495), (225, 210, 508, 510), (360, 345, 526, 528), (405, 390, 532, 534), (74, 89, 491, 489), (254, 269, 515, 513), (209, 224, 509, 507), (389, 404, 533, 531), (120, 105, 494, 496), (75, 60, 488, 490), (255, 240, 512, 514)])
me_sphere.polygons.foreach_set('use_smooth', [True] * 512)
_uv = me_sphere.uv_layers.new(name='UVMap')
_uv.uv.foreach_set('vector', [0.5, 0.8275, 0.5, 0.893, 0.4687, 0.893, 0.4687, 0.8275, 0.5, 0.3035, 0.5, 0.369, 0.4687, 0.369, 0.4687, 0.3035, 0.5, 0.762, 0.5, 0.8275, 0.4687, 0.8275, 0.4687, 0.762, 0.5, 0.238, 0.5, 0.3035, 0.4687, 0.3035, 0.4687, 0.238, 0.5, 0.6965, 0.5, 0.762, 0.4687, 0.762, 0.4687, 0.6965, 0.5, 0.1725, 0.5, 0.238, 0.4687, 0.238, 0.4687, 0.1725, 0.5, 0.631, 0.5, 0.6965, 0.4687, 0.6965, 0.4687, 0.631, 0.5, 0.107, 0.5, 0.1725, 0.4687, 0.1725, 0.4687, 0.107, 0.5, 0.5655, 0.5, 0.631, 0.4687, 0.631, 0.4687, 0.5655, 0.5, 0.04154, 0.5, 0.107, 0.4687, 0.107, 0.4687, 0.04154, 0.5, 0.5, 0.5, 0.5655, 0.4687, 0.5655, 0.4687, 0.5, 0.5, 0.4345, 0.5, 0.5, 0.4687, 0.5, 0.4687, 0.4345, 0.5, 0.893, 0.5, 0.9585, 0.4687, 0.9585, 0.4687, 0.893, 0.5, 0.369, 0.5, 0.4345, 0.4687, 0.4345, 0.4687, 0.369, 0.4687, 0.4345, 0.4687, 0.5, 0.4375, 0.5, 0.4375, 0.4345, 0.4687, 0.893, 0.4687, 0.9585, 0.4375, 0.9585, 0.4375, 0.893, 0.4687, 0.369, 0.4687, 0.4345, 0.4375, 0.4345, 0.4375, 0.369, 0.4687, 0.8275, 0.4687, 0.893, 0.4375, 0.893, 0.4375, 0.8275, 0.4687, 0.3035, 0.4687, 0.369, 0.4375, 0.369, 0.4375, 0.3035, 0.4687, 0.762, 0.4687, 0.8275, 0.4375, 0.8275, 0.4375, 0.762, 0.4687, 0.238, 0.4687, 0.3035, 0.4375, 0.3035, 0.4375, 0.238, 0.4687, 0.6965, 0.4687, 0.762, 0.4375, 0.762, 0.4375, 0.6965, 0.4687, 0.1725, 0.4687, 0.238, 0.4375, 0.238, 0.4375, 0.1725, 0.4687, 0.631, 0.4687, 0.6965, 0.4375, 0.6965, 0.4375, 0.631, 0.4687, 0.107, 0.4687, 0.1725, 0.4375, 0.1725, 0.4375, 0.107, 0.4687, 0.5655, 0.4687, 0.631, 0.4375, 0.631, 0.4375, 0.5655, 0.4687, 0.04154, 0.4687, 0.107, 0.4375, 0.107, 0.4375, 0.04154, 0.4687, 0.5, 0.4687, 0.5655, 0.4375, 0.5655, 0.4375, 0.5, 0.4375, 0.1725, 0.4375, 0.238, 0.4062, 0.238, 0.4062, 0.1725, 0.4375, 0.631, 0.4375, 0.6965, 0.4062, 0.6965, 0.4062, 0.631, 0.4375, 0.107, 0.4375, 0.1725, 0.4062, 0.1725, 0.4062, 0.107, 0.4375, 0.5655, 0.4375, 0.631, 0.4062, 0.631, 0.4062, 0.5655, 0.4375, 0.04154, 0.4375, 0.107, 0.4062, 0.107, 0.4062, 0.04154, 0.4375, 0.5, 0.4375, 0.5655, 0.4062, 0.5655, 0.4062, 0.5, 0.4375, 0.4345, 0.4375, 0.5, 0.4062, 0.5, 0.4062, 0.4345, 0.4375, 0.893, 0.4375, 0.9585, 0.4062, 0.9585, 0.4062, 0.893, 0.4375, 0.369, 0.4375, 0.4345, 0.4062, 0.4345, 0.4062, 0.369, 0.4375, 0.8275, 0.4375, 0.893, 0.4062, 0.893, 0.4062, 0.8275, 0.4375, 0.3035, 0.4375, 0.369, 0.4062, 0.369, 0.4062, 0.3035, 0.4375, 0.762, 0.4375, 0.8275, 0.4062, 0.8275, 0.4062, 0.762, 0.4375, 0.238, 0.4375, 0.3035, 0.4062, 0.3035, 0.4062, 0.238, 0.4375, 0.6965, 0.4375, 0.762, 0.4062, 0.762, 0.4062, 0.6965, 0.4062, 0.369, 0.4062, 0.4345, 0.375, 0.4345, 0.375, 0.369, 0.4062, 0.8275, 0.4062, 0.893, 0.375, 0.893, 0.375, 0.8275, 0.4062, 0.3035, 0.4062, 0.369, 0.375, 0.369, 0.375, 0.3035, 0.4062, 0.762, 0.4062, 0.8275, 0.375, 0.8275, 0.375, 0.762, 0.4062, 0.238, 0.4062, 0.3035, 0.375, 0.3035, 0.375, 0.238, 0.4062, 0.6965, 0.4062, 0.762, 0.375, 0.762, 0.375, 0.6965, 0.4062, 0.1725, 0.4062, 0.238, 0.375, 0.238, 0.375, 0.1725, 0.4062, 0.631, 0.4062, 0.6965, 0.375, 0.6965, 0.375, 0.631, 0.4062, 0.107, 0.4062, 0.1725, 0.375, 0.1725, 0.375, 0.107, 0.4062, 0.5655, 0.4062, 0.631, 0.375, 0.631, 0.375, 0.5655, 0.4062, 0.04154, 0.4062, 0.107, 0.375, 0.107, 0.375, 0.04154, 0.4062, 0.5, 0.4062, 0.5655, 0.375, 0.5655, 0.375, 0.5, 0.4062, 0.4345, 0.4062, 0.5, 0.375, 0.5, 0.375, 0.4345, 0.4062, 0.893, 0.4062, 0.9585, 0.375, 0.9585, 0.375, 0.893, 0.375, 0.107, 0.375, 0.1725, 0.3437, 0.1725, 0.3437, 0.107, 0.375, 0.5655, 0.375, 0.631, 0.3437, 0.631, 0.3437, 0.5655, 0.375, 0.04154, 0.375, 0.107, 0.3437, 0.107, 0.3437, 0.04154, 0.375, 0.5, 0.375, 0.5655, 0.3437, 0.5655, 0.3437, 0.5, 0.375, 0.4345, 0.375, 0.5, 0.3437, 0.5, 0.3437, 0.4345, 0.375, 0.893, 0.375, 0.9585, 0.3437, 0.9585, 0.3437, 0.893, 0.375, 0.369, 0.375, 0.4345, 0.3437, 0.4345, 0.3437, 0.369, 0.375, 0.8275, 0.375, 0.893, 0.3437, 0.893, 0.3437, 0.8275, 0.375, 0.3035, 0.375, 0.369, 0.3437, 0.369, 0.3437, 0.3035, 0.375, 0.762, 0.375, 0.8275, 0.3437, 0.8275, 0.3437, 0.762, 0.375, 0.238, 0.375, 0.3035, 0.3437, 0.3035, 0.3437, 0.238, 0.375, 0.6965, 0.375, 0.762, 0.3437, 0.762, 0.3437, 0.6965, 0.375, 0.1725, 0.375, 0.238, 0.3437, 0.238, 0.3437, 0.1725, 0.375, 0.631, 0.375, 0.6965, 0.3437, 0.6965, 0.3437, 0.631, 0.3437, 0.8275, 0.3437, 0.893, 0.3125, 0.893, 0.3125, 0.8275, 0.3437, 0.3035, 0.3437, 0.369, 0.3125, 0.369, 0.3125, 0.3035, 0.3437, 0.762, 0.3437, 0.8275, 0.3125, 0.8275, 0.3125, 0.762, 0.3437, 0.238, 0.3437, 0.3035, 0.3125, 0.3035, 0.3125, 0.238, 0.3437, 0.6965, 0.3437, 0.762, 0.3125, 0.762, 0.3125, 0.6965, 0.3437, 0.1725, 0.3437, 0.238, 0.3125, 0.238, 0.3125, 0.1725, 0.3437, 0.631, 0.3437, 0.6965, 0.3125, 0.6965, 0.3125, 0.631, 0.3437, 0.107, 0.3437, 0.1725, 0.3125, 0.1725, 0.3125, 0.107, 0.3437, 0.5655, 0.3437, 0.631, 0.3125, 0.631, 0.3125, 0.5655, 0.3437, 0.04154, 0.3437, 0.107, 0.3125, 0.107, 0.3125, 0.04154, 0.3437, 0.5, 0.3437, 0.5655, 0.3125, 0.5655, 0.3125, 0.5, 0.3437, 0.4345, 0.3437, 0.5, 0.3125, 0.5, 0.3125, 0.4345, 0.3437, 0.893, 0.3437, 0.9585, 0.3125, 0.9585, 0.3125, 0.893, 0.3437, 0.369, 0.3437, 0.4345, 0.3125, 0.4345, 0.3125, 0.369, 0.3125, 0.5655, 0.3125, 0.631, 0.2812, 0.631, 0.2812, 0.5655, 0.3125, 0.04154, 0.3125, 0.107, 0.2812, 0.107, 0.2812, 0.04154, 0.3125, 0.5, 0.3125, 0.5655, 0.2812, 0.5655, 0.2812, 0.5, 0.3125, 0.4345, 0.3125, 0.5, 0.2812, 0.5, 0.2812, 0.4345, 0.3125, 0.893, 0.3125, 0.9585, 0.2812, 0.9585, 0.2812, 0.893, 0.3125, 0.369, 0.3125, 0.4345, 0.2812, 0.4345, 0.2812, 0.369, 0.3125, 0.8275, 0.3125, 0.893, 0.2812, 0.893, 0.2812, 0.8275, 0.3125, 0.3035, 0.3125, 0.369, 0.2812, 0.369, 0.2812, 0.3035, 0.3125, 0.762, 0.3125, 0.8275, 0.2812, 0.8275, 0.2812, 0.762, 0.3125, 0.238, 0.3125, 0.3035, 0.2812, 0.3035, 0.2812, 0.238, 0.3125, 0.6965, 0.3125, 0.762, 0.2812, 0.762, 0.2812, 0.6965, 0.3125, 0.1725, 0.3125, 0.238, 0.2812, 0.238, 0.2812, 0.1725, 0.3125, 0.631, 0.3125, 0.6965, 0.2812, 0.6965, 0.2812, 0.631, 0.3125, 0.107, 0.3125, 0.1725, 0.2812, 0.1725, 0.2812, 0.107, 0.2812, 0.3035, 0.2812, 0.369, 0.25, 0.369, 0.25, 0.3035, 0.2812, 0.762, 0.2812, 0.8275, 0.25, 0.8275, 0.25, 0.762, 0.2812, 0.238, 0.2812, 0.3035, 0.25, 0.3035, 0.25, 0.238, 0.2812, 0.6965, 0.2812, 0.762, 0.25, 0.762, 0.25, 0.6965, 0.2812, 0.1725, 0.2812, 0.238, 0.25, 0.238, 0.25, 0.1725, 0.2812, 0.631, 0.2812, 0.6965, 0.25, 0.6965, 0.25, 0.631, 0.2812, 0.107, 0.2812, 0.1725, 0.25, 0.1725, 0.25, 0.107, 0.2812, 0.5655, 0.2812, 0.631, 0.25, 0.631, 0.25, 0.5655, 0.2812, 0.04154, 0.2812, 0.107, 0.25, 0.107, 0.25, 0.04154, 0.2812, 0.5, 0.2812, 0.5655, 0.25, 0.5655, 0.25, 0.5, 0.2812, 0.4345, 0.2812, 0.5, 0.25, 0.5, 0.25, 0.4345, 0.2812, 0.893, 0.2812, 0.9585, 0.25, 0.9585, 0.25, 0.893, 0.2812, 0.369, 0.2812, 0.4345, 0.25, 0.4345, 0.25, 0.369, 0.2812, 0.8275, 0.2812, 0.893, 0.25, 0.893, 0.25, 0.8275, 0.25, 0.04154, 0.25, 0.107, 0.2187, 0.107, 0.2187, 0.04154, 0.25, 0.5, 0.25, 0.5655, 0.2187, 0.5655, 0.2187, 0.5, 0.25, 0.4345, 0.25, 0.5, 0.2187, 0.5, 0.2187, 0.4345, 0.25, 0.893, 0.25, 0.9585, 0.2187, 0.9585, 0.2187, 0.893, 0.25, 0.369, 0.25, 0.4345, 0.2187, 0.4345, 0.2187, 0.369, 0.25, 0.8275, 0.25, 0.893, 0.2187, 0.893, 0.2187, 0.8275, 0.25, 0.3035, 0.25, 0.369, 0.2187, 0.369, 0.2187, 0.3035, 0.25, 0.762, 0.25, 0.8275, 0.2187, 0.8275, 0.2187, 0.762, 0.25, 0.238, 0.25, 0.3035, 0.2187, 0.3035, 0.2187, 0.238, 0.25, 0.6965, 0.25, 0.762, 0.2187, 0.762, 0.2187, 0.6965, 0.25, 0.1725, 0.25, 0.238, 0.2187, 0.238, 0.2187, 0.1725, 0.25, 0.631, 0.25, 0.6965, 0.2187, 0.6965, 0.2187, 0.631, 0.25, 0.107, 0.25, 0.1725, 0.2187, 0.1725, 0.2187, 0.107, 0.25, 0.5655, 0.25, 0.631, 0.2187, 0.631, 0.2187, 0.5655, 0.2187, 0.762, 0.2187, 0.8275, 0.1875, 0.8275, 0.1875, 0.762, 0.2187, 0.238, 0.2187, 0.3035, 0.1875, 0.3035, 0.1875, 0.238, 0.2187, 0.6965, 0.2187, 0.762, 0.1875, 0.762, 0.1875, 0.6965, 0.2187, 0.1725, 0.2187, 0.238, 0.1875, 0.238, 0.1875, 0.1725, 0.2187, 0.631, 0.2187, 0.6965, 0.1875, 0.6965, 0.1875, 0.631, 0.2187, 0.107, 0.2187, 0.1725, 0.1875, 0.1725, 0.1875, 0.107, 0.2187, 0.5655, 0.2187, 0.631, 0.1875, 0.631, 0.1875, 0.5655, 0.2187, 0.04154, 0.2187, 0.107, 0.1875, 0.107, 0.1875, 0.04154, 0.2187, 0.5, 0.2187, 0.5655, 0.1875, 0.5655, 0.1875, 0.5, 0.2187, 0.4345, 0.2187, 0.5, 0.1875, 0.5, 0.1875, 0.4345, 0.2187, 0.893, 0.2187, 0.9585, 0.1875, 0.9585, 0.1875, 0.893, 0.2187, 0.369, 0.2187, 0.4345, 0.1875, 0.4345, 0.1875, 0.369, 0.2187, 0.8275, 0.2187, 0.893, 0.1875, 0.893, 0.1875, 0.8275, 0.2187, 0.3035, 0.2187, 0.369, 0.1875, 0.369, 0.1875, 0.3035, 0.1875, 0.5, 0.1875, 0.5655, 0.1562, 0.5655, 0.1562, 0.5, 0.1875, 0.4345, 0.1875, 0.5, 0.1562, 0.5, 0.1562, 0.4345, 0.1875, 0.893, 0.1875, 0.9585, 0.1562, 0.9585, 0.1562, 0.893, 0.1875, 0.369, 0.1875, 0.4345, 0.1562, 0.4345, 0.1562, 0.369, 0.1875, 0.8275, 0.1875, 0.893, 0.1562, 0.893, 0.1562, 0.8275, 0.1875, 0.3035, 0.1875, 0.369, 0.1562, 0.369, 0.1562, 0.3035, 0.1875, 0.762, 0.1875, 0.8275, 0.1562, 0.8275, 0.1562, 0.762, 0.1875, 0.238, 0.1875, 0.3035, 0.1562, 0.3035, 0.1562, 0.238, 0.1875, 0.6965, 0.1875, 0.762, 0.1562, 0.762, 0.1562, 0.6965, 0.1875, 0.1725, 0.1875, 0.238, 0.1562, 0.238, 0.1562, 0.1725, 0.1875, 0.631, 0.1875, 0.6965, 0.1562, 0.6965, 0.1562, 0.631, 0.1875, 0.107, 0.1875, 0.1725, 0.1562, 0.1725, 0.1562, 0.107, 0.1875, 0.5655, 0.1875, 0.631, 0.1562, 0.631, 0.1562, 0.5655, 0.1875, 0.04154, 0.1875, 0.107, 0.1562, 0.107, 0.1562, 0.04154, 0.1562, 0.238, 0.1562, 0.3035, 0.125, 0.3035, 0.125, 0.238, 0.1562, 0.6965, 0.1562, 0.762, 0.125, 0.762, 0.125, 0.6965, 0.1562, 0.1725, 0.1562, 0.238, 0.125, 0.238, 0.125, 0.1725, 0.1562, 0.631, 0.1562, 0.6965, 0.125, 0.6965, 0.125, 0.631, 0.1562, 0.107, 0.1562, 0.1725, 0.125, 0.1725, 0.125, 0.107, 0.1562, 0.5655, 0.1562, 0.631, 0.125, 0.631, 0.125, 0.5655, 0.1562, 0.04154, 0.1562, 0.107, 0.125, 0.107, 0.125, 0.04154, 0.1562, 0.5, 0.1562, 0.5655, 0.125, 0.5655, 0.125, 0.5, 0.1562, 0.4345, 0.1562, 0.5, 0.125, 0.5, 0.125, 0.4345, 0.1562, 0.893, 0.1562, 0.9585, 0.125, 0.9585, 0.125, 0.893, 0.1562, 0.369, 0.1562, 0.4345, 0.125, 0.4345, 0.125, 0.369, 0.1562, 0.8275, 0.1562, 0.893, 0.125, 0.893, 0.125, 0.8275, 0.1562, 0.3035, 0.1562, 0.369, 0.125, 0.369, 0.125, 0.3035, 0.1562, 0.762, 0.1562, 0.8275, 0.125, 0.8275, 0.125, 0.762, 0.125, 0.4345, 0.125, 0.5, 0.09375, 0.5, 0.09375, 0.4345, 0.125, 0.893, 0.125, 0.9585, 0.09375, 0.9585, 0.09375, 0.893, 0.125, 0.369, 0.125, 0.4345, 0.09375, 0.4345, 0.09375, 0.369, 0.125, 0.8275, 0.125, 0.893, 0.09375, 0.893, 0.09375, 0.8275, 0.125, 0.3035, 0.125, 0.369, 0.09375, 0.369, 0.09375, 0.3035, 0.125, 0.762, 0.125, 0.8275, 0.09375, 0.8275, 0.09375, 0.762, 0.125, 0.238, 0.125, 0.3035, 0.09375, 0.3035, 0.09375, 0.238, 0.125, 0.6965, 0.125, 0.762, 0.09375, 0.762, 0.09375, 0.6965, 0.125, 0.1725, 0.125, 0.238, 0.09375, 0.238, 0.09375, 0.1725, 0.125, 0.631, 0.125, 0.6965, 0.09375, 0.6965, 0.09375, 0.631, 0.125, 0.107, 0.125, 0.1725, 0.09375, 0.1725, 0.09375, 0.107, 0.125, 0.5655, 0.125, 0.631, 0.09375, 0.631, 0.09375, 0.5655, 0.125, 0.04154, 0.125, 0.107, 0.09375, 0.107, 0.09375, 0.04154, 0.125, 0.5, 0.125, 0.5655, 0.09375, 0.5655, 0.09375, 0.5, 0.09375, 0.1725, 0.09375, 0.238, 0.0625, 0.238, 0.0625, 0.1725, 0.09375, 0.631, 0.09375, 0.6965, 0.0625, 0.6965, 0.0625, 0.631, 0.09375, 0.107, 0.09375, 0.1725, 0.0625, 0.1725, 0.0625, 0.107, 0.09375, 0.5655, 0.09375, 0.631, 0.0625, 0.631, 0.0625, 0.5655, 0.09375, 0.04154, 0.09375, 0.107, 0.0625, 0.107, 0.0625, 0.04154, 0.09375, 0.5, 0.09375, 0.5655, 0.0625, 0.5655, 0.0625, 0.5, 0.09375, 0.4345, 0.09375, 0.5, 0.0625, 0.5, 0.0625, 0.4345, 0.09375, 0.893, 0.09375, 0.9585, 0.0625, 0.9585, 0.0625, 0.893, 0.09375, 0.369, 0.09375, 0.4345, 0.0625, 0.4345, 0.0625, 0.369, 0.09375, 0.8275, 0.09375, 0.893, 0.0625, 0.893, 0.0625, 0.8275, 0.09375, 0.3035, 0.09375, 0.369, 0.0625, 0.369, 0.0625, 0.3035, 0.09375, 0.762, 0.09375, 0.8275, 0.0625, 0.8275, 0.0625, 0.762, 0.09375, 0.238, 0.09375, 0.3035, 0.0625, 0.3035, 0.0625, 0.238, 0.09375, 0.6965, 0.09375, 0.762, 0.0625, 0.762, 0.0625, 0.6965, 0.0625, 0.893, 0.0625, 0.9585, 0.03125, 0.9585, 0.03125, 0.893, 0.0625, 0.369, 0.0625, 0.4345, 0.03125, 0.4345, 0.03125, 0.369, 0.0625, 0.8275, 0.0625, 0.893, 0.03125, 0.893, 0.03125, 0.8275, 0.0625, 0.3035, 0.0625, 0.369, 0.03125, 0.369, 0.03125, 0.3035, 0.0625, 0.762, 0.0625, 0.8275, 0.03125, 0.8275, 0.03125, 0.762, 0.0625, 0.238, 0.0625, 0.3035, 0.03125, 0.3035, 0.03125, 0.238, 0.0625, 0.6965, 0.0625, 0.762, 0.03125, 0.762, 0.03125, 0.6965, 0.0625, 0.1725, 0.0625, 0.238, 0.03125, 0.238, 0.03125, 0.1725, 0.0625, 0.631, 0.0625, 0.6965, 0.03125, 0.6965, 0.03125, 0.631, 0.0625, 0.107, 0.0625, 0.1725, 0.03125, 0.1725, 0.03125, 0.107, 0.0625, 0.5655, 0.0625, 0.631, 0.03125, 0.631, 0.03125, 0.5655, 0.0625, 0.04154, 0.0625, 0.107, 0.03125, 0.107, 0.03125, 0.04154, 0.0625, 0.5, 0.0625, 0.5655, 0.03125, 0.5655, 0.03125, 0.5, 0.0625, 0.4345, 0.0625, 0.5, 0.03125, 0.5, 0.03125, 0.4345, 0.03125, 0.631, 0.03125, 0.6965, 0.0, 0.6965, 2.98e-08, 0.631, 0.03125, 0.107, 0.03125, 0.1725, 0.0, 0.1725, 0.0, 0.107, 0.03125, 0.5655, 0.03125, 0.631, 2.98e-08, 0.631, 0.0, 0.5655, 0.03125, 0.04154, 0.03125, 0.107, 0.0, 0.107, 0.0, 0.04154, 0.03125, 0.5, 0.03125, 0.5655, 0.0, 0.5655, 0.0, 0.5, 0.03125, 0.4345, 0.03125, 0.5, 0.0, 0.5, 0.0, 0.4345, 0.03125, 0.893, 0.03125, 0.9585, 0.0, 0.9585, 2.98e-08, 0.893, 0.03125, 0.369, 0.03125, 0.4345, 0.0, 0.4345, 2.98e-08, 0.369, 0.03125, 0.8275, 0.03125, 0.893, 2.98e-08, 0.893, 2.98e-08, 0.8275, 0.03125, 0.3035, 0.03125, 0.369, 2.98e-08, 0.369, 0.0, 0.3035, 0.03125, 0.762, 0.03125, 0.8275, 2.98e-08, 0.8275, 0.0, 0.762, 0.03125, 0.238, 0.03125, 0.3035, 0.0, 0.3035, 0.0, 0.238, 0.03125, 0.6965, 0.03125, 0.762, 0.0, 0.762, 0.0, 0.6965, 0.03125, 0.1725, 0.03125, 0.238, 0.0, 0.238, 0.0, 0.1725, 1.0, 0.369, 1.0, 0.4345, 0.9687, 0.4345, 0.9687, 0.369, 1.0, 0.8275, 1.0, 0.893, 0.9687, 0.893, 0.9687, 0.8275, 1.0, 0.3035, 1.0, 0.369, 0.9687, 0.369, 0.9687, 0.3035, 1.0, 0.762, 1.0, 0.8275, 0.9687, 0.8275, 0.9687, 0.762, 1.0, 0.238, 1.0, 0.3035, 0.9687, 0.3035, 0.9687, 0.238, 1.0, 0.6965, 1.0, 0.762, 0.9687, 0.762, 0.9687, 0.6965, 1.0, 0.1725, 1.0, 0.238, 0.9687, 0.238, 0.9687, 0.1725, 1.0, 0.631, 1.0, 0.6965, 0.9687, 0.6965, 0.9687, 0.631, 1.0, 0.107, 1.0, 0.1725, 0.9687, 0.1725, 0.9687, 0.107, 1.0, 0.5655, 1.0, 0.631, 0.9687, 0.631, 0.9687, 0.5655, 1.0, 0.04154, 1.0, 0.107, 0.9687, 0.107, 0.9687, 0.04154, 1.0, 0.5, 1.0, 0.5655, 0.9687, 0.5655, 0.9687, 0.5, 1.0, 0.4345, 1.0, 0.5, 0.9687, 0.5, 0.9687, 0.4345, 1.0, 0.893, 1.0, 0.9585, 0.9687, 0.9585, 0.9687, 0.893, 0.9687, 0.107, 0.9687, 0.1725, 0.9375, 0.1725, 0.9375, 0.107, 0.9687, 0.5655, 0.9687, 0.631, 0.9375, 0.631, 0.9375, 0.5655, 0.9687, 0.04154, 0.9687, 0.107, 0.9375, 0.107, 0.9375, 0.04154, 0.9687, 0.5, 0.9687, 0.5655, 0.9375, 0.5655, 0.9375, 0.5, 0.9687, 0.4345, 0.9687, 0.5, 0.9375, 0.5, 0.9375, 0.4345, 0.9687, 0.893, 0.9687, 0.9585, 0.9375, 0.9585, 0.9375, 0.893, 0.9687, 0.369, 0.9687, 0.4345, 0.9375, 0.4345, 0.9375, 0.369, 0.9687, 0.8275, 0.9687, 0.893, 0.9375, 0.893, 0.9375, 0.8275, 0.9687, 0.3035, 0.9687, 0.369, 0.9375, 0.369, 0.9375, 0.3035, 0.9687, 0.762, 0.9687, 0.8275, 0.9375, 0.8275, 0.9375, 0.762, 0.9687, 0.238, 0.9687, 0.3035, 0.9375, 0.3035, 0.9375, 0.238, 0.9687, 0.6965, 0.9687, 0.762, 0.9375, 0.762, 0.9375, 0.6965, 0.9687, 0.1725, 0.9687, 0.238, 0.9375, 0.238, 0.9375, 0.1725, 0.9687, 0.631, 0.9687, 0.6965, 0.9375, 0.6965, 0.9375, 0.631, 0.9375, 0.8275, 0.9375, 0.893, 0.9062, 0.893, 0.9062, 0.8275, 0.9375, 0.3035, 0.9375, 0.369, 0.9062, 0.369, 0.9062, 0.3035, 0.9375, 0.762, 0.9375, 0.8275, 0.9062, 0.8275, 0.9062, 0.762, 0.9375, 0.238, 0.9375, 0.3035, 0.9062, 0.3035, 0.9062, 0.238, 0.9375, 0.6965, 0.9375, 0.762, 0.9062, 0.762, 0.9062, 0.6965, 0.9375, 0.1725, 0.9375, 0.238, 0.9062, 0.238, 0.9062, 0.1725, 0.9375, 0.631, 0.9375, 0.6965, 0.9062, 0.6965, 0.9062, 0.631, 0.9375, 0.107, 0.9375, 0.1725, 0.9062, 0.1725, 0.9062, 0.107, 0.9375, 0.5655, 0.9375, 0.631, 0.9062, 0.631, 0.9062, 0.5655, 0.9375, 0.04154, 0.9375, 0.107, 0.9062, 0.107, 0.9062, 0.04154, 0.9375, 0.5, 0.9375, 0.5655, 0.9062, 0.5655, 0.9062, 0.5, 0.9375, 0.4345, 0.9375, 0.5, 0.9062, 0.5, 0.9062, 0.4345, 0.9375, 0.893, 0.9375, 0.9585, 0.9062, 0.9585, 0.9062, 0.893, 0.9375, 0.369, 0.9375, 0.4345, 0.9062, 0.4345, 0.9062, 0.369, 0.9062, 0.5655, 0.9062, 0.631, 0.875, 0.631, 0.875, 0.5655, 0.9062, 0.04154, 0.9062, 0.107, 0.875, 0.107, 0.875, 0.04154, 0.9062, 0.5, 0.9062, 0.5655, 0.875, 0.5655, 0.875, 0.5, 0.9062, 0.4345, 0.9062, 0.5, 0.875, 0.5, 0.875, 0.4345, 0.9062, 0.893, 0.9062, 0.9585, 0.875, 0.9585, 0.875, 0.893, 0.9062, 0.369, 0.9062, 0.4345, 0.875, 0.4345, 0.875, 0.369, 0.9062, 0.8275, 0.9062, 0.893, 0.875, 0.893, 0.875, 0.8275, 0.9062, 0.3035, 0.9062, 0.369, 0.875, 0.369, 0.875, 0.3035, 0.9062, 0.762, 0.9062, 0.8275, 0.875, 0.8275, 0.875, 0.762, 0.9062, 0.238, 0.9062, 0.3035, 0.875, 0.3035, 0.875, 0.238, 0.9062, 0.6965, 0.9062, 0.762, 0.875, 0.762, 0.875, 0.6965, 0.9062, 0.1725, 0.9062, 0.238, 0.875, 0.238, 0.875, 0.1725, 0.9062, 0.631, 0.9062, 0.6965, 0.875, 0.6965, 0.875, 0.631, 0.9062, 0.107, 0.9062, 0.1725, 0.875, 0.1725, 0.875, 0.107, 0.875, 0.3035, 0.875, 0.369, 0.8437, 0.369, 0.8437, 0.3035, 0.875, 0.762, 0.875, 0.8275, 0.8437, 0.8275, 0.8437, 0.762, 0.875, 0.238, 0.875, 0.3035, 0.8437, 0.3035, 0.8437, 0.238, 0.875, 0.6965, 0.875, 0.762, 0.8437, 0.762, 0.8437, 0.6965, 0.875, 0.1725, 0.875, 0.238, 0.8437, 0.238, 0.8437, 0.1725, 0.875, 0.631, 0.875, 0.6965, 0.8437, 0.6965, 0.8437, 0.631, 0.875, 0.107, 0.875, 0.1725, 0.8437, 0.1725, 0.8437, 0.107, 0.875, 0.5655, 0.875, 0.631, 0.8437, 0.631, 0.8437, 0.5655, 0.875, 0.04154, 0.875, 0.107, 0.8437, 0.107, 0.8438, 0.04154, 0.875, 0.5, 0.875, 0.5655, 0.8437, 0.5655, 0.8437, 0.5, 0.875, 0.4345, 0.875, 0.5, 0.8437, 0.5, 0.8437, 0.4345, 0.875, 0.893, 0.875, 0.9585, 0.8438, 0.9585, 0.8438, 0.893, 0.875, 0.369, 0.875, 0.4345, 0.8437, 0.4345, 0.8437, 0.369, 0.875, 0.8275, 0.875, 0.893, 0.8438, 0.893, 0.8437, 0.8275, 0.8438, 0.04154, 0.8437, 0.107, 0.8125, 0.107, 0.8125, 0.04154, 0.8437, 0.5, 0.8437, 0.5655, 0.8125, 0.5655, 0.8125, 0.5, 0.8437, 0.4345, 0.8437, 0.5, 0.8125, 0.5, 0.8125, 0.4345, 0.8438, 0.893, 0.8438, 0.9585, 0.8125, 0.9585, 0.8125, 0.893, 0.8437, 0.369, 0.8437, 0.4345, 0.8125, 0.4345, 0.8125, 0.369, 0.8437, 0.8275, 0.8438, 0.893, 0.8125, 0.893, 0.8125, 0.8275, 0.8437, 0.3035, 0.8437, 0.369, 0.8125, 0.369, 0.8125, 0.3035, 0.8437, 0.762, 0.8437, 0.8275, 0.8125, 0.8275, 0.8125, 0.762, 0.8437, 0.238, 0.8437, 0.3035, 0.8125, 0.3035, 0.8125, 0.238, 0.8437, 0.6965, 0.8437, 0.762, 0.8125, 0.762, 0.8125, 0.6965, 0.8437, 0.1725, 0.8437, 0.238, 0.8125, 0.238, 0.8125, 0.1725, 0.8437, 0.631, 0.8437, 0.6965, 0.8125, 0.6965, 0.8125, 0.631, 0.8437, 0.107, 0.8437, 0.1725, 0.8125, 0.1725, 0.8125, 0.107, 0.8437, 0.5655, 0.8437, 0.631, 0.8125, 0.631, 0.8125, 0.5655, 0.8125, 0.238, 0.8125, 0.3035, 0.7812, 0.3035, 0.7812, 0.238, 0.8125, 0.6965, 0.8125, 0.762, 0.7812, 0.762, 0.7812, 0.6965, 0.8125, 0.1725, 0.8125, 0.238, 0.7812, 0.238, 0.7812, 0.1725, 0.8125, 0.631, 0.8125, 0.6965, 0.7812, 0.6965, 0.7812, 0.631, 0.8125, 0.107, 0.8125, 0.1725, 0.7812, 0.1725, 0.7812, 0.107, 0.8125, 0.5655, 0.8125, 0.631, 0.7812, 0.631, 0.7812, 0.5655, 0.8125, 0.04154, 0.8125, 0.107, 0.7812, 0.107, 0.7813, 0.04154, 0.8125, 0.5, 0.8125, 0.5655, 0.7812, 0.5655, 0.7812, 0.5, 0.8125, 0.4345, 0.8125, 0.5, 0.7812, 0.5, 0.7812, 0.4345, 0.8125, 0.893, 0.8125, 0.9585, 0.7813, 0.9585, 0.7812, 0.893, 0.8125, 0.369, 0.8125, 0.4345, 0.7812, 0.4345, 0.7812, 0.369, 0.8125, 0.8275, 0.8125, 0.893, 0.7812, 0.893, 0.7812, 0.8275, 0.8125, 0.3035, 0.8125, 0.369, 0.7812, 0.369, 0.7812, 0.3035, 0.8125, 0.762, 0.8125, 0.8275, 0.7812, 0.8275, 0.7812, 0.762, 0.7812, 0.4345, 0.7812, 0.5, 0.75, 0.5, 0.75, 0.4345, 0.7812, 0.893, 0.7813, 0.9585, 0.75, 0.9585, 0.75, 0.893, 0.7812, 0.369, 0.7812, 0.4345, 0.75, 0.4345, 0.75, 0.369, 0.7812, 0.8275, 0.7812, 0.893, 0.75, 0.893, 0.75, 0.8275, 0.7812, 0.3035, 0.7812, 0.369, 0.75, 0.369, 0.75, 0.3035, 0.7812, 0.762, 0.7812, 0.8275, 0.75, 0.8275, 0.75, 0.762, 0.7812, 0.238, 0.7812, 0.3035, 0.75, 0.3035, 0.75, 0.238, 0.7812, 0.6965, 0.7812, 0.762, 0.75, 0.762, 0.75, 0.6965, 0.7812, 0.1725, 0.7812, 0.238, 0.75, 0.238, 0.75, 0.1725, 0.7812, 0.631, 0.7812, 0.6965, 0.75, 0.6965, 0.75, 0.631, 0.7812, 0.107, 0.7812, 0.1725, 0.75, 0.1725, 0.75, 0.107, 0.7812, 0.5655, 0.7812, 0.631, 0.75, 0.631, 0.75, 0.5655, 0.7813, 0.04154, 0.7812, 0.107, 0.75, 0.107, 0.75, 0.04154, 0.7812, 0.5, 0.7812, 0.5655, 0.75, 0.5655, 0.75, 0.5, 0.75, 0.6965, 0.75, 0.762, 0.7187, 0.762, 0.7187, 0.6965, 0.75, 0.1725, 0.75, 0.238, 0.7187, 0.238, 0.7188, 0.1725, 0.75, 0.631, 0.75, 0.6965, 0.7187, 0.6965, 0.7188, 0.631, 0.75, 0.107, 0.75, 0.1725, 0.7188, 0.1725, 0.7188, 0.107, 0.75, 0.5655, 0.75, 0.631, 0.7188, 0.631, 0.7187, 0.5655, 0.75, 0.04154, 0.75, 0.107, 0.7188, 0.107, 0.7188, 0.04154, 0.75, 0.5, 0.75, 0.5655, 0.7187, 0.5655, 0.7187, 0.5, 0.75, 0.4345, 0.75, 0.5, 0.7187, 0.5, 0.7187, 0.4345, 0.75, 0.893, 0.75, 0.9585, 0.7188, 0.9585, 0.7188, 0.893, 0.75, 0.369, 0.75, 0.4345, 0.7187, 0.4345, 0.7188, 0.369, 0.75, 0.8275, 0.75, 0.893, 0.7188, 0.893, 0.7188, 0.8275, 0.75, 0.3035, 0.75, 0.369, 0.7188, 0.369, 0.7187, 0.3035, 0.75, 0.762, 0.75, 0.8275, 0.7188, 0.8275, 0.7187, 0.762, 0.75, 0.238, 0.75, 0.3035, 0.7187, 0.3035, 0.7187, 0.238, 0.7187, 0.4345, 0.7187, 0.5, 0.6875, 0.5, 0.6875, 0.4345, 0.7188, 0.893, 0.7188, 0.9585, 0.6875, 0.9585, 0.6875, 0.893, 0.7188, 0.369, 0.7187, 0.4345, 0.6875, 0.4345, 0.6875, 0.369, 0.7188, 0.8275, 0.7188, 0.893, 0.6875, 0.893, 0.6875, 0.8275, 0.7187, 0.3035, 0.7188, 0.369, 0.6875, 0.369, 0.6875, 0.3035, 0.7187, 0.762, 0.7188, 0.8275, 0.6875, 0.8275, 0.6875, 0.762, 0.7187, 0.238, 0.7187, 0.3035, 0.6875, 0.3035, 0.6875, 0.238, 0.7187, 0.6965, 0.7187, 0.762, 0.6875, 0.762, 0.6875, 0.6965, 0.7188, 0.1725, 0.7187, 0.238, 0.6875, 0.238, 0.6875, 0.1725, 0.7188, 0.631, 0.7187, 0.6965, 0.6875, 0.6965, 0.6875, 0.631, 0.7188, 0.107, 0.7188, 0.1725, 0.6875, 0.1725, 0.6875, 0.107, 0.7187, 0.5655, 0.7188, 0.631, 0.6875, 0.631, 0.6875, 0.5655, 0.7188, 0.04154, 0.7188, 0.107, 0.6875, 0.107, 0.6875, 0.04154, 0.7187, 0.5, 0.7187, 0.5655, 0.6875, 0.5655, 0.6875, 0.5, 0.6875, 0.1725, 0.6875, 0.238, 0.6562, 0.238, 0.6562, 0.1725, 0.6875, 0.631, 0.6875, 0.6965, 0.6562, 0.6965, 0.6562, 0.631, 0.6875, 0.107, 0.6875, 0.1725, 0.6562, 0.1725, 0.6562, 0.107, 0.6875, 0.5655, 0.6875, 0.631, 0.6562, 0.631, 0.6562, 0.5655, 0.6875, 0.04154, 0.6875, 0.107, 0.6562, 0.107, 0.6563, 0.04154, 0.6875, 0.5, 0.6875, 0.5655, 0.6562, 0.5655, 0.6562, 0.5, 0.6875, 0.4345, 0.6875, 0.5, 0.6562, 0.5, 0.6562, 0.4345, 0.6875, 0.893, 0.6875, 0.9585, 0.6563, 0.9585, 0.6563, 0.893, 0.6875, 0.369, 0.6875, 0.4345, 0.6562, 0.4345, 0.6562, 0.369, 0.6875, 0.8275, 0.6875, 0.893, 0.6563, 0.893, 0.6562, 0.8275, 0.6875, 0.3035, 0.6875, 0.369, 0.6562, 0.369, 0.6562, 0.3035, 0.6875, 0.762, 0.6875, 0.8275, 0.6562, 0.8275, 0.6562, 0.762, 0.6875, 0.238, 0.6875, 0.3035, 0.6562, 0.3035, 0.6562, 0.238, 0.6875, 0.6965, 0.6875, 0.762, 0.6562, 0.762, 0.6562, 0.6965, 0.6563, 0.893, 0.6563, 0.9585, 0.625, 0.9585, 0.625, 0.893, 0.6562, 0.369, 0.6562, 0.4345, 0.625, 0.4345, 0.625, 0.369, 0.6562, 0.8275, 0.6563, 0.893, 0.625, 0.893, 0.625, 0.8275, 0.6562, 0.3035, 0.6562, 0.369, 0.625, 0.369, 0.625, 0.3035, 0.6562, 0.762, 0.6562, 0.8275, 0.625, 0.8275, 0.625, 0.762, 0.6562, 0.238, 0.6562, 0.3035, 0.625, 0.3035, 0.625, 0.238, 0.6562, 0.6965, 0.6562, 0.762, 0.625, 0.762, 0.625, 0.6965, 0.6562, 0.1725, 0.6562, 0.238, 0.625, 0.238, 0.625, 0.1725, 0.6562, 0.631, 0.6562, 0.6965, 0.625, 0.6965, 0.625, 0.631, 0.6562, 0.107, 0.6562, 0.1725, 0.625, 0.1725, 0.625, 0.107, 0.6562, 0.5655, 0.6562, 0.631, 0.625, 0.631, 0.625, 0.5655, 0.6563, 0.04154, 0.6562, 0.107, 0.625, 0.107, 0.625, 0.04154, 0.6562, 0.5, 0.6562, 0.5655, 0.625, 0.5655, 0.625, 0.5, 0.6562, 0.4345, 0.6562, 0.5, 0.625, 0.5, 0.625, 0.4345, 0.625, 0.631, 0.625, 0.6965, 0.5937, 0.6965, 0.5937, 0.631, 0.625, 0.107, 0.625, 0.1725, 0.5937, 0.1725, 0.5938, 0.107, 0.625, 0.5655, 0.625, 0.631, 0.5937, 0.631, 0.5937, 0.5655, 0.625, 0.04154, 0.625, 0.107, 0.5938, 0.107, 0.5938, 0.04154, 0.625, 0.5, 0.625, 0.5655, 0.5937, 0.5655, 0.5937, 0.5, 0.625, 0.4345, 0.625, 0.5, 0.5937, 0.5, 0.5937, 0.4345, 0.625, 0.893, 0.625, 0.9585, 0.5938, 0.9585, 0.5938, 0.893, 0.625, 0.369, 0.625, 0.4345, 0.5937, 0.4345, 0.5937, 0.369, 0.625, 0.8275, 0.625, 0.893, 0.5938, 0.893, 0.5937, 0.8275, 0.625, 0.3035, 0.625, 0.369, 0.5937, 0.369, 0.5937, 0.3035, 0.625, 0.762, 0.625, 0.8275, 0.5937, 0.8275, 0.5937, 0.762, 0.625, 0.238, 0.625, 0.3035, 0.5937, 0.3035, 0.5937, 0.238, 0.625, 0.6965, 0.625, 0.762, 0.5937, 0.762, 0.5937, 0.6965, 0.625, 0.1725, 0.625, 0.238, 0.5937, 0.238, 0.5937, 0.1725, 0.5937, 0.369, 0.5937, 0.4345, 0.5625, 0.4345, 0.5625, 0.369, 0.5937, 0.8275, 0.5938, 0.893, 0.5625, 0.893, 0.5625, 0.8275, 0.5937, 0.3035, 0.5937, 0.369, 0.5625, 0.369, 0.5625, 0.3035, 0.5937, 0.762, 0.5937, 0.8275, 0.5625, 0.8275, 0.5625, 0.762, 0.5937, 0.238, 0.5937, 0.3035, 0.5625, 0.3035, 0.5625, 0.238, 0.5937, 0.6965, 0.5937, 0.762, 0.5625, 0.762, 0.5625, 0.6965, 0.5937, 0.1725, 0.5937, 0.238, 0.5625, 0.238, 0.5625, 0.1725, 0.5937, 0.631, 0.5937, 0.6965, 0.5625, 0.6965, 0.5625, 0.631, 0.5938, 0.107, 0.5937, 0.1725, 0.5625, 0.1725, 0.5625, 0.107, 0.5937, 0.5655, 0.5937, 0.631, 0.5625, 0.631, 0.5625, 0.5655, 0.5938, 0.04154, 0.5938, 0.107, 0.5625, 0.107, 0.5625, 0.04154, 0.5937, 0.5, 0.5937, 0.5655, 0.5625, 0.5655, 0.5625, 0.5, 0.5937, 0.4345, 0.5937, 0.5, 0.5625, 0.5, 0.5625, 0.4345, 0.5938, 0.893, 0.5938, 0.9585, 0.5625, 0.9585, 0.5625, 0.893, 0.5625, 0.107, 0.5625, 0.1725, 0.5312, 0.1725, 0.5312, 0.107, 0.5625, 0.5655, 0.5625, 0.631, 0.5312, 0.631, 0.5312, 0.5655, 0.5625, 0.04154, 0.5625, 0.107, 0.5312, 0.107, 0.5312, 0.04154, 0.5625, 0.5, 0.5625, 0.5655, 0.5312, 0.5655, 0.5312, 0.5, 0.5625, 0.4345, 0.5625, 0.5, 0.5312, 0.5, 0.5312, 0.4345, 0.5625, 0.893, 0.5625, 0.9585, 0.5312, 0.9585, 0.5312, 0.893, 0.5625, 0.369, 0.5625, 0.4345, 0.5312, 0.4345, 0.5312, 0.369, 0.5625, 0.8275, 0.5625, 0.893, 0.5312, 0.893, 0.5312, 0.8275, 0.5625, 0.3035, 0.5625, 0.369, 0.5312, 0.369, 0.5312, 0.3035, 0.5625, 0.762, 0.5625, 0.8275, 0.5312, 0.8275, 0.5312, 0.762, 0.5625, 0.238, 0.5625, 0.3035, 0.5312, 0.3035, 0.5312, 0.238, 0.5625, 0.6965, 0.5625, 0.762, 0.5312, 0.762, 0.5312, 0.6965, 0.5625, 0.1725, 0.5625, 0.238, 0.5312, 0.238, 0.5312, 0.1725, 0.5625, 0.631, 0.5625, 0.6965, 0.5312, 0.6965, 0.5312, 0.631, 0.5312, 0.3035, 0.5312, 0.369, 0.5, 0.369, 0.5, 0.3035, 0.5312, 0.762, 0.5312, 0.8275, 0.5, 0.8275, 0.5, 0.762, 0.5312, 0.238, 0.5312, 0.3035, 0.5, 0.3035, 0.5, 0.238, 0.5312, 0.6965, 0.5312, 0.762, 0.5, 0.762, 0.5, 0.6965, 0.5312, 0.1725, 0.5312, 0.238, 0.5, 0.238, 0.5, 0.1725, 0.5312, 0.631, 0.5312, 0.6965, 0.5, 0.6965, 0.5, 0.631, 0.5312, 0.107, 0.5312, 0.1725, 0.5, 0.1725, 0.5, 0.107, 0.5312, 0.5655, 0.5312, 0.631, 0.5, 0.631, 0.5, 0.5655, 0.5312, 0.04154, 0.5312, 0.107, 0.5, 0.107, 0.5, 0.04154, 0.5312, 0.5, 0.5312, 0.5655, 0.5, 0.5655, 0.5, 0.5, 0.5312, 0.4345, 0.5312, 0.5, 0.5, 0.5, 0.5, 0.4345, 0.5312, 0.893, 0.5312, 0.9585, 0.5, 0.9585, 0.5, 0.893, 0.5312, 0.369, 0.5312, 0.4345, 0.5, 0.4345, 0.5, 0.369, 0.5312, 0.8275, 0.5312, 0.893, 0.5, 0.893, 0.5, 0.8275, 0.6563, 0.9585, 0.6875, 0.9585, 0.6875, 1.0, 0.6563, 1.0, 0.9062, 0.04154, 0.875, 0.04154, 0.875, 5.621e-07, 0.9063, 5.621e-07, 0.2812, 0.04154, 0.25, 0.04154, 0.25, 0.0, 0.2812, 0.0, 0.1562, 0.9585, 0.1875, 0.9585, 0.1875, 1.0, 0.1562, 1.0, 1.0, 0.04154, 0.9687, 0.04154, 0.9688, 5.621e-07, 1.0, 5.621e-07, 0.625, 0.04154, 0.5938, 0.04154, 0.5938, 0.0, 0.625, 0.0, 0.1875, 0.04154, 0.1562, 0.04154, 0.1562, 5.621e-07, 0.1875, 5.621e-07, 0.7188, 0.04154, 0.6875, 0.04154, 0.6875, 0.0, 0.7188, 0.0, 0.25, 0.9585, 0.2812, 0.9585, 0.2812, 1.0, 0.25, 1.0, 0.875, 0.9585, 0.9062, 0.9585, 0.9063, 1.0, 0.875, 1.0, 0.4375, 0.9585, 0.4687, 0.9585, 0.4687, 1.0, 0.4375, 1.0, 0.9687, 0.9585, 1.0, 0.9585, 1.0, 1.0, 0.9688, 1.0, 0.8438, 0.04154, 0.8125, 0.04154, 0.8125, 0.0, 0.8438, 5.621e-07, 0.5938, 0.9585, 0.625, 0.9585, 0.625, 1.0, 0.5938, 1.0, 0.125, 0.04154, 0.09375, 0.04154, 0.09375, 5.621e-07, 0.125, 5.621e-07, 0.5, 0.04154, 0.4687, 0.04154, 0.4687, 0.0, 0.5, 0.0, 0.2187, 0.04154, 0.1875, 0.04154, 0.1875, 5.621e-07, 0.2187, 5.621e-07, 0.9375, 0.04154, 0.9062, 0.04154, 0.9063, 5.621e-07, 0.9375, 5.621e-07, 0.5625, 0.04154, 0.5312, 0.04154, 0.5312, 0.0, 0.5625, 0.0, 0.4687, 0.9585, 0.5, 0.9585, 0.5, 1.0, 0.4687, 1.0, 0.6563, 0.04154, 0.625, 0.04154, 0.625, 0.0, 0.6563, 0.0, 0.1875, 0.9585, 0.2187, 0.9585, 0.2187, 1.0, 0.1875, 1.0, 0.8125, 0.9585, 0.8438, 0.9585, 0.8438, 1.0, 0.8125, 1.0, 0.9062, 0.9585, 0.9375, 0.9585, 0.9375, 1.0, 0.9063, 1.0, 0.5312, 0.9585, 0.5625, 0.9585, 0.5625, 1.0, 0.5312, 1.0, 0.09375, 0.9585, 0.125, 0.9585, 0.125, 1.0, 0.09375, 1.0, 0.4375, 0.04154, 0.4062, 0.04154, 0.4062, 0.0, 0.4375, 0.0, 0.75, 0.9585, 0.7813, 0.9585, 0.7813, 1.0, 0.75, 1.0, 0.1562, 0.04154, 0.125, 0.04154, 0.125, 5.621e-07, 0.1562, 5.621e-07, 0.7813, 0.04154, 0.75, 0.04154, 0.75, 0.0, 0.7813, 0.0, 0.875, 0.04154, 0.8438, 0.04154, 0.8438, 5.621e-07, 0.875, 5.621e-07, 0.4062, 0.9585, 0.4375, 0.9585, 0.4375, 1.0, 0.4062, 1.0, 0.03125, 0.9585, 0.0625, 0.9585, 0.0625, 1.0, 0.03125, 1.0, 0.5938, 0.04154, 0.5625, 0.04154, 0.5625, 0.0, 0.5938, 0.0, 0.125, 0.9585, 0.1562, 0.9585, 0.1562, 1.0, 0.125, 1.0, 0.375, 0.04154, 0.3437, 0.04154, 0.3437, 0.0, 0.375, 0.0, 0.8438, 0.9585, 0.875, 0.9585, 0.875, 1.0, 0.8438, 1.0, 0.09375, 0.04154, 0.0625, 0.04154, 0.0625, 5.621e-07, 0.09375, 5.621e-07, 0.5625, 0.9585, 0.5938, 0.9585, 0.5938, 1.0, 0.5625, 1.0, 0.4687, 0.04154, 0.4375, 0.04154, 0.4375, 0.0, 0.4687, 0.0, 0.3437, 0.9585, 0.375, 0.9585, 0.375, 1.0, 0.3437, 1.0, 0.8125, 0.04154, 0.7813, 0.04154, 0.7813, 0.0, 0.8125, 0.0, 0.5312, 0.04154, 0.5, 0.04154, 0.5, 0.0, 0.5312, 0.0, 0.0625, 0.9585, 0.09375, 0.9585, 0.09375, 1.0, 0.0625, 1.0, 0.3125, 0.04154, 0.2812, 0.04154, 0.2812, 0.0, 0.3125, 0.0, 0.7813, 0.9585, 0.8125, 0.9585, 0.8125, 1.0, 0.7813, 1.0, 0.5, 0.9585, 0.5312, 0.9585, 0.5312, 1.0, 0.5, 1.0, 0.4062, 0.04154, 0.375, 0.04154, 0.375, 0.0, 0.4062, 0.0, 0.6875, 0.9585, 0.7188, 0.9585, 0.7188, 1.0, 0.6875, 1.0, 0.03125, 0.04154, 0.0, 0.04154, 8.941e-08, 5.621e-07, 0.03125, 5.621e-07, 0.75, 0.04154, 0.7188, 0.04154, 0.7188, 0.0, 0.75, 0.0, 0.2812, 0.9585, 0.3125, 0.9585, 0.3125, 1.0, 0.2812, 1.0, 0.375, 0.9585, 0.4062, 0.9585, 0.4062, 1.0, 0.375, 1.0, 0.25, 0.04154, 0.2187, 0.04154, 0.2187, 5.621e-07, 0.25, 0.0, 0.0, 0.9585, 0.03125, 0.9585, 0.03125, 1.0, 8.941e-08, 1.0, 0.7188, 0.9585, 0.75, 0.9585, 0.75, 1.0, 0.7188, 1.0, 0.625, 0.9585, 0.6563, 0.9585, 0.6563, 1.0, 0.625, 1.0, 0.3437, 0.04154, 0.3125, 0.04154, 0.3125, 0.0, 0.3437, 0.0, 0.9687, 0.04154, 0.9375, 0.04154, 0.9375, 5.621e-07, 0.9688, 5.621e-07, 0.0625, 0.04154, 0.03125, 0.04154, 0.03125, 5.621e-07, 0.0625, 5.621e-07, 0.6875, 0.04154, 0.6563, 0.04154, 0.6563, 0.0, 0.6875, 0.0, 0.2187, 0.9585, 0.25, 0.9585, 0.25, 1.0, 0.2187, 1.0, 0.3125, 0.9585, 0.3437, 0.9585, 0.3437, 1.0, 0.3125, 1.0, 0.9375, 0.9585, 0.9687, 0.9585, 0.9688, 1.0, 0.9375, 1.0])
me_sphere.materials.append(mat_material_001)
me_sphere.use_remesh_preserve_volume = False
me_sphere.use_remesh_preserve_attributes = False
me_sphere.use_mirror_vertex_groups = False
me_sphere.update()

# ---- objects
ob_sphere = bpy.data.objects.new('Sphere', me_sphere)
ob_lamp = bpy.data.objects.new('Lamp', light_lamp)
ob_camera = bpy.data.objects.new('Camera', cam_camera)

# ---- transforms, parenting, visibility, modifiers, constraints
ob_sphere.location = (0.1181, 0.3349, 0.433)
ob_sphere.lineart.crease_threshold = 0.0
ob_lamp.location = (4.076, 1.005, 5.904)
ob_lamp.rotation_euler = (0.6503, 0.05522, 1.866)
ob_lamp.lock_rotations_4d = False
ob_lamp.empty_display_type = 'ARROWS'
ob_lamp.color = (0.0, 0.0, 0.0, 0.0)
ob_lamp.lineart.crease_threshold = 0.0
ob_camera.location = (7.481, -6.508, 5.344)
ob_camera.rotation_euler = (1.109, 0.0, 0.8149)
ob_camera.lock_rotations_4d = False
ob_camera.empty_display_type = 'ARROWS'
ob_camera.color = (0.0, 0.0, 0.0, 0.0)
ob_camera.display_type = 'WIRE'
ob_camera.lineart.crease_threshold = 0.0

# ---- collection membership
col_collection_1.objects.link(ob_sphere)
col_collection_1.objects.link(ob_lamp)
col_collection_1.objects.link(ob_camera)

# ---- scene / render settings (as saved in the file)
scene.camera = ob_camera
scene.frame_start = 1; scene.frame_end = 250; scene.frame_set(1)
scene.render.engine = 'CYCLES'
scene.render.resolution_percentage = 50
scene.render.dither_intensity = 0.0
scene.cycles.use_denoising = False
scene.cycles.samples = 128
scene.cycles.sampling_pattern = 'TABULATED_SOBOL'
scene.cycles.use_adaptive_sampling = False
scene.cycles.use_light_tree = False
scene.cycles.blur_glossy = 0.0
scene.cycles.sample_clamp_indirect = 0.0
scene.view_settings.view_transform = 'Standard'
bpy.context.view_layer.update()
